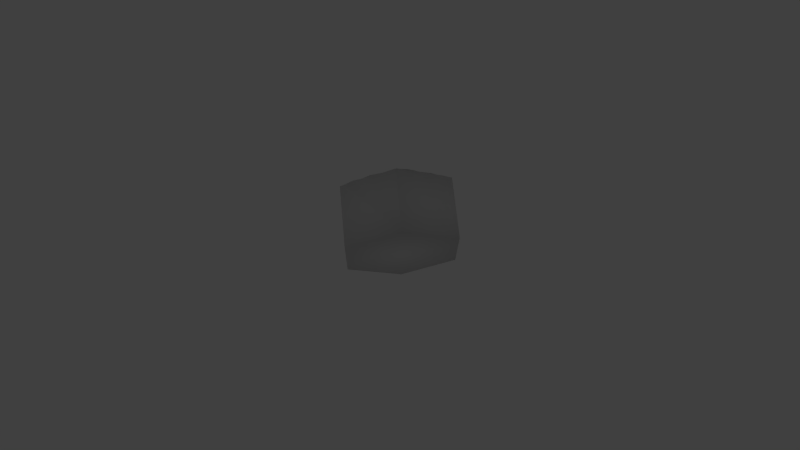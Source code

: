 # Source: hill1_hexagon.blend  (saved by Blender 2.70.0; exported with 4.5.12 LTS)
import bpy
from mathutils import Matrix  # noqa: F401  (used for matrix-valued properties, if any)

bpy.ops.wm.read_factory_settings(use_empty=True)
scene = bpy.context.scene
scene.name = 'Scene'

# ---- collections
col_collection_1 = bpy.data.collections.new('Collection 1'); scene.collection.children.link(col_collection_1)

# ---- materials (node trees are filled in below, after node groups)
mat_material = bpy.data.materials.new('Material')
mat_material.alpha_threshold = 0.0
mat_material.use_transparent_shadow = False
mat_material.roughness = 0.5
mat_material.specular_intensity = 0.2083
mat_material.line_color = (0.0, 0.0, 0.0, 1.0)

# ---- material node trees

# ---- world
world_world = bpy.data.worlds.new('World'); scene.world = world_world
world_world.color = (0.05088, 0.05088, 0.05088)
world_world.use_sun_shadow = False
world_world.sun_shadow_jitter_overblur = 0.0
world_world.cycles.sampling_method = 'MANUAL'
world_world.cycles.sample_map_resolution = 256

# ---- cameras
cam_camera = bpy.data.cameras.new('Camera')
cam_camera.clip_end = 100.0
cam_camera.lens = 35.0
cam_camera.sensor_width = 32.0
cam_camera.sensor_height = 18.0
cam_camera.ortho_scale = 7.314
cam_camera.dof.focus_distance = 0.0
cam_camera.dof.aperture_fstop = 128.0

# ---- lights
light_lamp = bpy.data.lights.new('Lamp', 'POINT')
light_lamp.transmission_factor = 0.0
light_lamp.cutoff_distance = 30.0
light_lamp.energy = 100.0
light_lamp.shadow_buffer_clip_start = 1.001
light_lamp.shadow_soft_size = 0.1
light_lamp.shadow_maximum_resolution = 0.006
light_lamp.use_absolute_resolution = True
light_lamp.cycles.use_multiple_importance_sampling = False

# ---- meshes
me_circle = bpy.data.meshes.new('Circle')
me_circle.from_pydata([(0.0, 1.0, 0.0), (-0.866, 0.5, 0.0), (-0.866, -0.5, 0.0), (8.742e-08, -1.0, 0.0), (0.868, -0.5011, -0.001751), (0.866, 0.5, 0.0), (-2.392e-05, 1.0, 1.0), (-0.866, 0.5, 1.0), (-0.8683, -0.5011, 1.008), (-3.632e-05, -1.0, 1.003), (0.8663, -0.5001, 1.003), (0.8671, 0.5004, 1.01), (-0.4337, 0.7509, 1.009), (-0.8669, -0.0001338, 1.007), (-0.4339, -0.7517, 1.017), (0.4351, -0.7539, 1.018), (0.8702, 0.0002238, 1.033), (0.4357, 0.7538, 1.022), (0.0004803, -0.005243, 1.351), (0.4435, -0.000362, 1.215), (-0.4385, -0.003028, 1.144), (-0.2188, 0.8789, 1.015), (-0.8666, 0.2501, 1.003), (-0.6506, -0.6265, 1.015), (0.2166, -0.8759, 1.009), (0.8683, -0.2501, 1.018), (0.6531, 0.6295, 1.029), (-0.00115, -0.5096, 1.173), (-0.65, 0.6256, 1.006), (-0.8664, -0.2501, 1.005), (-0.2184, -0.8788, 1.018), (0.6522, -0.6292, 1.021), (0.8697, 0.2503, 1.03), (0.2166, 0.8752, 1.003), (0.0005643, 0.5031, 1.124), (0.6551, 0.0004565, 1.086), (0.2256, -0.00245, 1.334), (0.4395, 0.3774, 1.129), (0.4368, -0.3786, 1.105), (-0.2233, -0.0058, 1.299), (-0.6521, -0.0009447, 1.063), (-0.4355, 0.3764, 1.087), (-0.4368, -0.3799, 1.137), (0.6522, -0.3133, 1.046), (-0.2208, -0.4462, 1.181), (0.6549, 0.3137, 1.099), (0.2211, 0.4405, 1.13), (0.2187, -0.4455, 1.167), (-0.2183, 0.4399, 1.096), (-0.6508, 0.3131, 1.031), (-0.6525, -0.3141, 1.076), (-0.1091, 0.9389, 1.006), (-0.8661, 0.3751, 1.001), (-0.7582, -0.5628, 1.004), (0.1082, -0.938, 1.006), (0.8703, -0.3758, 1.018), (0.7592, 0.5636, 1.016), (-0.0002601, -0.753, 1.06), (-0.7581, 0.5629, 1.004), (-0.8668, -0.3754, 1.004), (-0.109, -0.9402, 1.013), (0.7588, -0.5629, 1.01), (0.8703, 0.3758, 1.028), (0.1082, 0.9375, 1.001), (-0.0002216, 0.7509, 1.027), (0.7635, 0.0003691, 1.06), (0.114, -0.003632, 1.36), (0.4364, 0.5648, 1.077), (0.4405, -0.1906, 1.195), (-0.1121, -0.006004, 1.339), (-0.7603, -0.0004798, 1.024), (-0.4355, 0.566, 1.04), (-0.4386, -0.1925, 1.148), (-0.3253, 0.8132, 1.008), (-0.8669, 0.125, 1.005), (-0.5426, -0.6897, 1.021), (0.3257, -0.8148, 1.016), (0.8675, -0.1249, 1.02), (0.5427, 0.6886, 1.017), (-0.001932, -0.2623, 1.338), (-0.5429, 0.6899, 1.015), (-0.8662, -0.1251, 1.004), (-0.3252, -0.8136, 1.013), (0.5419, -0.6885, 1.013), (0.8689, 0.1253, 1.029), (0.3273, 0.8165, 1.017), (0.00193, 0.2523, 1.253), (0.5495, 0.0002665, 1.146), (0.3359, -0.001314, 1.286), (0.4439, 0.1899, 1.218), (0.4343, -0.5648, 1.051), (-0.3319, -0.00442, 1.223), (-0.5454, -0.001834, 1.094), (-0.4368, 0.1872, 1.094), (-0.4358, -0.5669, 1.084), (0.7609, -0.2815, 1.031), (0.5448, -0.3456, 1.071), (0.654, -0.1566, 1.077), (0.6513, -0.4697, 1.038), (-0.1116, -0.4788, 1.204), (-0.3292, -0.4131, 1.146), (-0.2244, -0.23, 1.292), (-0.2187, -0.6613, 1.076), (0.7645, 0.2819, 1.071), (0.5471, 0.3455, 1.101), (0.6525, 0.4698, 1.052), (0.6561, 0.1572, 1.112), (0.3309, 0.409, 1.138), (0.1109, 0.4718, 1.131), (0.2183, 0.6583, 1.047), (0.2255, 0.2214, 1.26), (0.3281, -0.4121, 1.14), (0.1089, -0.4781, 1.175), (0.2224, -0.2278, 1.275), (0.2177, -0.6611, 1.059), (-0.1089, 0.4718, 1.123), (-0.3271, 0.408, 1.084), (-0.2179, 0.6586, 1.04), (-0.2204, 0.2197, 1.205), (-0.543, 0.3446, 1.06), (-0.7595, 0.2816, 1.019), (-0.6518, 0.4721, 1.04), (-0.6515, 0.1561, 1.057), (-0.5441, -0.3465, 1.078), (-0.7608, -0.2818, 1.036), (-0.6525, -0.1577, 1.055), (-0.6506, -0.4697, 1.032), (0.7593, -0.4224, 1.018), (-0.1091, -0.7067, 1.059), (0.7636, 0.1411, 1.069), (0.3366, 0.2059, 1.259), (0.3258, -0.6126, 1.062), (-0.1101, 0.2363, 1.24), (-0.544, 0.1716, 1.06), (-0.544, -0.5194, 1.058), (0.7621, -0.1407, 1.05), (0.5475, -0.1732, 1.125), (0.5427, -0.5171, 1.061), (-0.1144, -0.2471, 1.328), (-0.3318, -0.2109, 1.217), (-0.3275, -0.6143, 1.073), (0.7621, 0.4235, 1.043), (0.5452, 0.5184, 1.065), (0.5494, 0.1735, 1.15), (0.3275, 0.6117, 1.055), (0.1094, 0.7053, 1.04), (0.1142, 0.2371, 1.276), (0.3321, -0.2087, 1.223), (0.1113, -0.2461, 1.322), (0.1083, -0.7066, 1.048), (-0.1089, 0.7045, 1.032), (-0.3262, 0.6115, 1.046), (-0.3292, 0.2033, 1.15), (-0.5428, 0.5177, 1.035), (-0.7596, 0.4232, 1.016), (-0.7618, 0.1407, 1.03), (-0.5455, -0.1748, 1.103), (-0.7596, -0.1412, 1.023), (-0.7594, -0.4227, 1.015), (-0.0542, 0.9688, 1.001), (-0.8661, 0.4375, 1.001), (-0.8139, -0.5322, 1.008), (0.05409, -0.9691, 1.004), (0.868, -0.438, 1.009), (0.813, 0.5316, 1.012), (-0.0003595, -0.8772, 1.017), (-0.812, 0.5313, 1.001), (-0.8683, -0.4386, 1.009), (-0.05435, -0.9698, 1.006), (0.8125, -0.5314, 1.006), (0.8683, 0.4384, 1.018), (0.05408, 0.9688, 1.001), (-0.0002357, 0.8753, 1.007), (0.8181, 0.0002997, 1.049), (0.05735, -0.004427, 1.359), (0.4354, 0.6586, 1.036), (0.4425, -0.09567, 1.216), (-0.05601, -0.005769, 1.345), (-0.814, -0.0003118, 1.016), (-0.4356, 0.6601, 1.028), (-0.4391, -0.09813, 1.164), (-0.3794, 0.7818, 1.008), (-0.8665, 0.06243, 1.004), (-0.4881, -0.7205, 1.017), (0.3797, -0.7832, 1.014), (0.8685, -0.06233, 1.026), (0.489, 0.7208, 1.018), (-0.001384, -0.1349, 1.361), (-0.4887, 0.721, 1.014), (-0.8665, -0.06263, 1.005), (-0.3793, -0.7823, 1.014), (0.4893, -0.7226, 1.019), (0.87, 0.06276, 1.033), (0.3826, 0.787, 1.024), (0.002097, 0.1246, 1.325), (0.4966, 7.16e-06, 1.183), (0.39, -0.0008076, 1.253), (0.444, 0.09497, 1.216), (0.4344, -0.6588, 1.025), (-0.3852, -0.003695, 1.176), (-0.492, -0.002423, 1.127), (-0.4377, 0.09226, 1.128), (-0.4355, -0.6604, 1.044), (0.8163, -0.2658, 1.031), (0.4909, -0.362, 1.087), (0.6546, -0.07808, 1.091), (0.6514, -0.3915, 1.047), (-0.05639, -0.4944, 1.192), (-0.3831, -0.3965, 1.146), (-0.2256, -0.1191, 1.315), (-0.2196, -0.5536, 1.138), (0.8186, 0.2661, 1.053), (0.4933, 0.3614, 1.11), (0.6533, 0.5508, 1.037), (0.6559, 0.2353, 1.12), (0.3853, 0.3932, 1.136), (0.05569, 0.4875, 1.131), (0.2179, 0.7678, 1.024), (0.2233, 0.3314, 1.192), (0.3826, -0.3954, 1.127), (0.05381, -0.494, 1.174), (0.224, -0.1153, 1.306), (0.2174, -0.5526, 1.095), (-0.05425, 0.4876, 1.125), (-0.3814, 0.3922, 1.084), (-0.2184, 0.7689, 1.027), (-0.2195, 0.3306, 1.152), (-0.4893, 0.3606, 1.081), (-0.8136, 0.2658, 1.011), (-0.6511, 0.5493, 1.021), (-0.651, 0.2345, 1.038), (-0.4904, -0.3631, 1.108), (-0.8137, -0.2659, 1.017), (-0.6521, -0.07935, 1.057), (-0.6514, -0.392, 1.055), (-0.1644, 0.9096, 1.011), (-0.8661, 0.3125, 1.001), (-0.7039, -0.594, 1.005), (0.1624, -0.9069, 1.008), (0.8705, -0.3131, 1.02), (0.7064, 0.597, 1.024), (-0.0005388, -0.6312, 1.109), (-0.7042, 0.5946, 1.007), (-0.8663, -0.3126, 1.003), (-0.1643, -0.9108, 1.019), (0.7054, -0.5959, 1.014), (0.8706, 0.3129, 1.031), (0.1623, 0.9063, 1.001), (0.0002498, 0.6268, 1.058), (0.7082, 0.0004338, 1.069), (0.17, -0.003004, 1.348), (0.4377, 0.471, 1.119), (0.4386, -0.2849, 1.146), (-0.1679, -0.006033, 1.32), (-0.7064, -0.0006918, 1.044), (-0.4348, 0.4703, 1.051), (-0.438, -0.2865, 1.142), (-0.2721, 0.846, 1.012), (-0.8674, 0.1876, 1.008), (-0.5971, -0.6589, 1.024), (0.2713, -0.8457, 1.014), (0.8685, -0.1875, 1.021), (0.598, 0.6592, 1.024), (-0.001835, -0.3887, 1.274), (-0.5961, 0.6572, 1.008), (-0.8663, -0.1876, 1.004), (-0.2721, -0.8467, 1.017), (0.5968, -0.6584, 1.018), (0.869, 0.1878, 1.028), (0.2719, 0.8459, 1.01), (0.001223, 0.3785, 1.195), (0.6023, 0.0004121, 1.11), (0.281, -0.001884, 1.313), (0.4417, 0.2838, 1.181), (0.4353, -0.4718, 1.072), (-0.2778, -0.005287, 1.263), (-0.5986, -0.001316, 1.072), (-0.4361, 0.282, 1.085), (-0.4361, -0.4732, 1.108), (0.7061, -0.2973, 1.037), (0.5985, -0.3294, 1.059), (0.6532, -0.235, 1.062), (0.6522, -0.5502, 1.03), (-0.1665, -0.4627, 1.204), (-0.275, -0.4296, 1.155), (-0.2223, -0.3382, 1.228), (-0.2184, -0.7698, 1.037), (0.7096, 0.2977, 1.088), (0.6008, 0.3296, 1.1), (0.6538, 0.392, 1.074), (0.6558, 0.07891, 1.094), (0.2761, 0.4248, 1.133), (0.1661, 0.4561, 1.13), (0.2192, 0.549, 1.09), (0.2265, 0.1101, 1.319), (0.2734, -0.4288, 1.148), (0.1638, -0.4619, 1.174), (0.2206, -0.3378, 1.233), (0.2195, -0.7723, 1.045), (-0.1636, 0.4559, 1.113), (-0.2728, 0.4239, 1.092), (-0.2176, 0.5489, 1.057), (-0.2214, 0.1072, 1.244), (-0.5968, 0.3288, 1.044), (-0.7049, 0.2974, 1.023), (-0.6517, 0.3928, 1.041), (-0.6515, 0.07756, 1.046), (-0.5982, -0.3303, 1.074), (-0.7072, -0.2979, 1.067), (-0.6531, -0.2359, 1.074), (-0.6505, -0.5482, 1.018), (0.815, -0.3991, 1.016), (0.7055, -0.4461, 1.031), (0.7596, -0.3519, 1.021), (0.7592, -0.4927, 1.016), (-0.05465, -0.73, 1.066), (-0.1638, -0.6839, 1.061), (-0.1102, -0.593, 1.135), (-0.1097, -0.8252, 1.033), (0.8168, 0.1332, 1.049), (0.71, 0.1491, 1.094), (0.764, 0.2114, 1.072), (0.7636, 0.07078, 1.062), (0.3911, 0.1981, 1.252), (0.2812, 0.2136, 1.256), (0.3334, 0.3077, 1.19), (0.337, 0.1027, 1.287), (0.3801, -0.5887, 1.057), (0.2718, -0.637, 1.057), (0.3266, -0.5125, 1.094), (0.3266, -0.7151, 1.034), (-0.05416, 0.2443, 1.246), (-0.1655, 0.2281, 1.228), (-0.1096, 0.3549, 1.181), (-0.1105, 0.1155, 1.285), (-0.4904, 0.1794, 1.076), (-0.5976, 0.1638, 1.057), (-0.5435, 0.2581, 1.054), (-0.5445, 0.08494, 1.069), (-0.4898, -0.5429, 1.073), (-0.597, -0.4941, 1.037), (-0.5435, -0.4322, 1.061), (-0.5444, -0.6063, 1.051), (0.8152, -0.1328, 1.034), (0.7079, -0.1486, 1.063), (0.7621, -0.07011, 1.055), (0.7635, -0.2111, 1.048), (0.6007, -0.1648, 1.1), (0.4941, -0.1818, 1.162), (0.5487, -0.08652, 1.138), (0.5461, -0.2595, 1.094), (0.5967, -0.493, 1.04), (0.4885, -0.5407, 1.067), (0.5435, -0.4313, 1.054), (0.5427, -0.6035, 1.041), (-0.05826, -0.2547, 1.337), (-0.1699, -0.2391, 1.32), (-0.1144, -0.128, 1.361), (-0.1129, -0.3635, 1.261), (-0.2783, -0.2204, 1.255), (-0.3853, -0.2017, 1.181), (-0.3327, -0.1083, 1.24), (-0.3306, -0.3123, 1.178), (-0.273, -0.6377, 1.073), (-0.3819, -0.591, 1.08), (-0.3283, -0.5137, 1.124), (-0.3267, -0.7147, 1.041), (0.8168, 0.3998, 1.037), (0.7072, 0.4466, 1.049), (0.7603, 0.4932, 1.025), (0.7641, 0.353, 1.058), (0.599, 0.4944, 1.054), (0.4909, 0.5417, 1.082), (0.5448, 0.6052, 1.043), (0.5458, 0.4314, 1.082), (0.6025, 0.1653, 1.125), (0.4966, 0.1816, 1.187), (0.5484, 0.2596, 1.125), (0.5497, 0.08699, 1.144), (0.382, 0.5883, 1.061), (0.2726, 0.6346, 1.05), (0.3272, 0.7141, 1.03), (0.3288, 0.5101, 1.094), (0.1641, 0.6823, 1.048), (0.05432, 0.7277, 1.03), (0.1084, 0.821, 1.011), (0.1097, 0.5881, 1.085), (0.17, 0.2293, 1.271), (0.05814, 0.2447, 1.267), (0.1124, 0.3549, 1.19), (0.1152, 0.1178, 1.337), (0.3865, -0.1996, 1.202), (0.2774, -0.2181, 1.253), (0.3347, -0.1053, 1.267), (0.33, -0.3111, 1.201), (0.1671, -0.2375, 1.303), (0.05476, -0.2543, 1.329), (0.112, -0.1252, 1.352), (0.1098, -0.3635, 1.253), (0.163, -0.6839, 1.06), (0.05397, -0.7298, 1.055), (0.1083, -0.5922, 1.105), (0.1083, -0.8219, 1.019), (-0.05449, 0.7276, 1.029), (-0.1634, 0.6816, 1.035), (-0.1093, 0.822, 1.015), (-0.1087, 0.588, 1.056), (-0.2721, 0.6352, 1.045), (-0.3807, 0.5884, 1.043), (-0.3261, 0.7131, 1.021), (-0.3264, 0.5097, 1.06), (-0.275, 0.2114, 1.181), (-0.3831, 0.1952, 1.117), (-0.3282, 0.3061, 1.118), (-0.3305, 0.09966, 1.189), (-0.4894, 0.5422, 1.037), (-0.5973, 0.4951, 1.041), (-0.5435, 0.6049, 1.024), (-0.5427, 0.4311, 1.058), (-0.7063, 0.4482, 1.033), (-0.8128, 0.399, 1.007), (-0.7588, 0.4933, 1.01), (-0.7594, 0.3525, 1.014), (-0.7071, 0.1484, 1.048), (-0.8151, 0.1329, 1.019), (-0.7617, 0.2111, 1.031), (-0.7606, 0.07004, 1.024), (-0.492, -0.1836, 1.12), (-0.5988, -0.1661, 1.077), (-0.5458, -0.08849, 1.106), (-0.5449, -0.2608, 1.091), (-0.7062, -0.1493, 1.036), (-0.8126, -0.1331, 1.01), (-0.7599, -0.07088, 1.024), (-0.761, -0.2115, 1.034), (-0.7047, -0.446, 1.025), (-0.8137, -0.3993, 1.01), (-0.7594, -0.3521, 1.025), (-0.7596, -0.4931, 1.011), (0.813, -0.4652, 1.01), (-0.05492, -0.8514, 1.028), (0.8172, 0.06676, 1.047), (0.3909, 0.09891, 1.254), (0.3797, -0.6856, 1.027), (-0.0544, 0.12, 1.308), (-0.4911, 0.08863, 1.104), (-0.4899, -0.6333, 1.047), (0.8176, -0.1993, 1.041), (0.5996, -0.2472, 1.078), (0.5979, -0.5778, 1.043), (-0.05744, -0.3762, 1.27), (-0.2766, -0.3253, 1.204), (-0.2723, -0.7418, 1.041), (0.8188, 0.3329, 1.049), (0.5997, 0.4115, 1.084), (0.6025, 0.08297, 1.112), (0.3834, 0.4906, 1.111), (0.1645, 0.5686, 1.083), (0.171, 0.114, 1.334), (0.3844, -0.2979, 1.168), (0.1655, -0.351, 1.249), (0.163, -0.7956, 1.027), (-0.05424, 0.6075, 1.056), (-0.2721, 0.5293, 1.06), (-0.2761, 0.1033, 1.221), (-0.4887, 0.4506, 1.061), (-0.7058, 0.3727, 1.027), (-0.7058, 0.07384, 1.037), (-0.4914, -0.2736, 1.111), (-0.7076, -0.2236, 1.054), (-0.7041, -0.5199, 1.009), (0.8166, -0.3327, 1.024), (0.7053, -0.3716, 1.034), (0.7056, -0.5209, 1.021), (-0.05521, -0.6122, 1.119), (-0.165, -0.5734, 1.14), (-0.1642, -0.7975, 1.033), (0.8174, 0.1996, 1.049), (0.71, 0.2233, 1.097), (0.7093, 0.07485, 1.079), (0.3879, 0.2959, 1.196), (0.2785, 0.3196, 1.187), (0.282, 0.1064, 1.299), (0.3811, -0.4922, 1.086), (0.272, -0.5326, 1.094), (0.2738, -0.7452, 1.043), (-0.05416, 0.3668, 1.199), (-0.1648, 0.3428, 1.161), (-0.1662, 0.1113, 1.263), (-0.4898, 0.27, 1.067), (-0.5972, 0.2462, 1.044), (-0.5979, 0.08126, 1.05), (-0.4899, -0.4528, 1.087), (-0.5974, -0.412, 1.058), (-0.5981, -0.5782, 1.042), (0.8165, -0.0662, 1.041), (0.7076, -0.07406, 1.071), (0.7079, -0.2231, 1.052), (0.6016, -0.08222, 1.11), (0.4956, -0.09101, 1.182), (0.4924, -0.2721, 1.115), (0.5975, -0.4114, 1.047), (0.4895, -0.4514, 1.068), (0.4882, -0.6305, 1.028), (-0.05818, -0.1318, 1.364), (-0.1703, -0.1238, 1.347), (-0.1678, -0.3509, 1.252), (-0.2791, -0.1137, 1.272), (-0.386, -0.1031, 1.199), (-0.3843, -0.2993, 1.155), (-0.2741, -0.5337, 1.127), (-0.3824, -0.4936, 1.125), (-0.3812, -0.6878, 1.043), (0.8147, 0.466, 1.024), (0.7058, 0.5209, 1.026), (0.7081, 0.3725, 1.061), (0.5996, 0.5788, 1.043), (0.4893, 0.6303, 1.037), (0.492, 0.4514, 1.103), (0.6019, 0.2475, 1.123), (0.4951, 0.2717, 1.147), (0.4969, 0.09099, 1.182), (0.3818, 0.6872, 1.037), (0.2725, 0.7408, 1.026), (0.274, 0.5295, 1.089), (0.1633, 0.7947, 1.019), (0.05393, 0.848, 1.009), (0.05494, 0.6076, 1.084), (0.1679, 0.3431, 1.194), (0.05677, 0.3667, 1.186), (0.05878, 0.1213, 1.335), (0.3891, -0.1005, 1.248), (0.2795, -0.1103, 1.285), (0.2754, -0.3243, 1.219), (0.1681, -0.1204, 1.324), (0.05548, -0.13, 1.361), (0.05401, -0.3761, 1.267), (0.1628, -0.5724, 1.094), (0.05388, -0.6119, 1.113), (0.05413, -0.849, 1.017), (-0.05451, 0.8481, 1.012), (-0.1643, 0.7962, 1.023), (-0.1631, 0.5685, 1.056), (-0.2726, 0.7416, 1.027), (-0.3803, 0.6856, 1.02), (-0.3807, 0.4901, 1.049), (-0.274, 0.3184, 1.139), (-0.3822, 0.294, 1.099), (-0.3842, 0.09589, 1.149), (-0.4902, 0.6336, 1.032), (-0.5968, 0.5763, 1.018), (-0.5969, 0.412, 1.049), (-0.7053, 0.522, 1.02), (-0.8123, 0.4651, 1.003), (-0.8125, 0.3323, 1.005), (-0.7067, 0.2228, 1.039), (-0.8154, 0.1994, 1.021), (-0.8139, 0.06623, 1.015), (-0.4925, -0.09329, 1.139), (-0.5989, -0.0838, 1.073), (-0.5987, -0.2483, 1.088), (-0.7057, -0.07505, 1.038), (-0.8135, -0.06675, 1.014), (-0.8135, -0.1995, 1.016), (-0.7054, -0.372, 1.043), (-0.8129, -0.3323, 1.011), (-0.8144, -0.466, 1.011)], [], [(5, 0, 6, 171, 63, 247, 33, 269, 85, 193, 17, 186, 78, 262, 26, 240, 56, 164, 11), (4, 5, 11, 170, 62, 246, 32, 268, 84, 192, 16, 185, 77, 261, 25, 239, 55, 163, 10), (3, 4, 10, 169, 61, 245, 31, 267, 83, 191, 15, 184, 76, 260, 24, 238, 54, 162, 9), (2, 3, 9, 168, 60, 244, 30, 266, 82, 190, 14, 183, 75, 259, 23, 237, 53, 161, 8), (1, 2, 8, 167, 59, 243, 29, 265, 81, 189, 13, 182, 74, 258, 22, 236, 52, 160, 7), (0, 1, 7, 166, 58, 242, 28, 264, 80, 188, 12, 181, 73, 257, 21, 235, 51, 159, 6), (1, 0, 5), (2, 1, 5), (2, 5, 4), (2, 4, 3), (439, 169, 10, 163), (440, 168, 9, 165), (441, 173, 16, 192), (442, 196, 19, 197), (443, 184, 15, 198), (444, 177, 18, 194), (445, 200, 20, 201), (446, 183, 14, 202), (447, 203, 25, 261), (448, 280, 43, 281), (449, 267, 31, 282), (450, 207, 27, 263), (451, 284, 44, 285), (452, 266, 30, 286), (453, 211, 32, 246), (454, 288, 45, 289), (455, 271, 35, 290), (456, 215, 37, 251), (457, 292, 46, 293), (458, 250, 36, 294), (459, 219, 38, 252), (460, 296, 47, 297), (461, 238, 24, 298), (462, 223, 34, 248), (463, 300, 48, 301), (464, 275, 39, 302), (465, 227, 41, 255), (466, 304, 49, 305), (467, 254, 40, 306), (468, 231, 42, 256), (469, 308, 50, 309), (470, 237, 23, 310), (471, 311, 55, 239), (472, 312, 127, 313), (473, 245, 61, 314), (474, 315, 57, 241), (475, 316, 128, 317), (476, 244, 60, 318), (477, 319, 84, 268), (478, 320, 129, 321), (479, 249, 65, 322), (480, 323, 89, 273), (481, 324, 130, 325), (482, 272, 88, 326), (483, 327, 90, 274), (484, 328, 131, 329), (485, 260, 76, 330), (486, 331, 86, 270), (487, 332, 132, 333), (488, 253, 69, 334), (489, 335, 93, 277), (490, 336, 133, 337), (491, 276, 92, 338), (492, 339, 94, 278), (493, 340, 134, 341), (494, 259, 75, 342), (495, 343, 77, 185), (496, 344, 135, 345), (497, 279, 95, 346), (498, 347, 97, 205), (499, 348, 136, 349), (500, 204, 96, 350), (501, 351, 98, 206), (502, 352, 137, 353), (503, 191, 83, 354), (504, 355, 79, 187), (505, 356, 138, 357), (506, 283, 99, 358), (507, 359, 101, 209), (508, 360, 139, 361), (509, 208, 100, 362), (510, 363, 102, 210), (511, 364, 140, 365), (512, 190, 82, 366), (513, 367, 62, 170), (514, 368, 141, 369), (515, 287, 103, 370), (516, 371, 105, 213), (517, 372, 142, 373), (518, 212, 104, 374), (519, 375, 106, 214), (520, 376, 143, 377), (521, 195, 87, 378), (522, 379, 67, 175), (523, 380, 144, 381), (524, 291, 107, 382), (525, 383, 109, 217), (526, 384, 145, 385), (527, 216, 108, 386), (528, 387, 110, 218), (529, 388, 146, 389), (530, 174, 66, 390), (531, 391, 68, 176), (532, 392, 147, 393), (533, 295, 111, 394), (534, 395, 113, 221), (535, 396, 148, 397), (536, 220, 112, 398), (537, 399, 114, 222), (538, 400, 149, 401), (539, 162, 54, 402), (540, 403, 64, 172), (541, 404, 150, 405), (542, 299, 115, 406), (543, 407, 117, 225), (544, 408, 151, 409), (545, 224, 116, 410), (546, 411, 118, 226), (547, 412, 152, 413), (548, 199, 91, 414), (549, 415, 71, 179), (550, 416, 153, 417), (551, 303, 119, 418), (552, 419, 121, 229), (553, 420, 154, 421), (554, 228, 120, 422), (555, 423, 122, 230), (556, 424, 155, 425), (557, 178, 70, 426), (558, 427, 72, 180), (559, 428, 156, 429), (560, 307, 123, 430), (561, 431, 125, 233), (562, 432, 157, 433), (563, 232, 124, 434), (564, 435, 126, 234), (565, 436, 158, 437), (566, 161, 53, 438), (311, 439, 163, 55), (127, 314, 439, 311), (314, 61, 169, 439), (315, 440, 165, 57), (128, 318, 440, 315), (318, 60, 168, 440), (319, 441, 192, 84), (129, 322, 441, 319), (322, 65, 173, 441), (323, 442, 197, 89), (130, 326, 442, 323), (326, 88, 196, 442), (327, 443, 198, 90), (131, 330, 443, 327), (330, 76, 184, 443), (331, 444, 194, 86), (132, 334, 444, 331), (334, 69, 177, 444), (335, 445, 201, 93), (133, 338, 445, 335), (338, 92, 200, 445), (339, 446, 202, 94), (134, 342, 446, 339), (342, 75, 183, 446), (343, 447, 261, 77), (135, 346, 447, 343), (346, 95, 203, 447), (347, 448, 281, 97), (136, 350, 448, 347), (350, 96, 280, 448), (351, 449, 282, 98), (137, 354, 449, 351), (354, 83, 267, 449), (355, 450, 263, 79), (138, 358, 450, 355), (358, 99, 207, 450), (359, 451, 285, 101), (139, 362, 451, 359), (362, 100, 284, 451), (363, 452, 286, 102), (140, 366, 452, 363), (366, 82, 266, 452), (367, 453, 246, 62), (141, 370, 453, 367), (370, 103, 211, 453), (371, 454, 289, 105), (142, 374, 454, 371), (374, 104, 288, 454), (375, 455, 290, 106), (143, 378, 455, 375), (378, 87, 271, 455), (379, 456, 251, 67), (144, 382, 456, 379), (382, 107, 215, 456), (383, 457, 293, 109), (145, 386, 457, 383), (386, 108, 292, 457), (387, 458, 294, 110), (146, 390, 458, 387), (390, 66, 250, 458), (391, 459, 252, 68), (147, 394, 459, 391), (394, 111, 219, 459), (395, 460, 297, 113), (148, 398, 460, 395), (398, 112, 296, 460), (399, 461, 298, 114), (149, 402, 461, 399), (402, 54, 238, 461), (403, 462, 248, 64), (150, 406, 462, 403), (406, 115, 223, 462), (407, 463, 301, 117), (151, 410, 463, 407), (410, 116, 300, 463), (411, 464, 302, 118), (152, 414, 464, 411), (414, 91, 275, 464), (415, 465, 255, 71), (153, 418, 465, 415), (418, 119, 227, 465), (419, 466, 305, 121), (154, 422, 466, 419), (422, 120, 304, 466), (423, 467, 306, 122), (155, 426, 467, 423), (426, 70, 254, 467), (427, 468, 256, 72), (156, 430, 468, 427), (430, 123, 231, 468), (431, 469, 309, 125), (157, 434, 469, 431), (434, 124, 308, 469), (435, 470, 310, 126), (158, 438, 470, 435), (438, 53, 237, 470), (203, 471, 239, 25), (95, 313, 471, 203), (313, 127, 311, 471), (279, 472, 313, 95), (43, 206, 472, 279), (206, 98, 312, 472), (312, 473, 314, 127), (98, 282, 473, 312), (282, 31, 245, 473), (207, 474, 241, 27), (99, 317, 474, 207), (317, 128, 315, 474), (283, 475, 317, 99), (44, 210, 475, 283), (210, 102, 316, 475), (316, 476, 318, 128), (102, 286, 476, 316), (286, 30, 244, 476), (211, 477, 268, 32), (103, 321, 477, 211), (321, 129, 319, 477), (287, 478, 321, 103), (45, 214, 478, 287), (214, 106, 320, 478), (320, 479, 322, 129), (106, 290, 479, 320), (290, 35, 249, 479), (215, 480, 273, 37), (107, 325, 480, 215), (325, 130, 323, 480), (291, 481, 325, 107), (46, 218, 481, 291), (218, 110, 324, 481), (324, 482, 326, 130), (110, 294, 482, 324), (294, 36, 272, 482), (219, 483, 274, 38), (111, 329, 483, 219), (329, 131, 327, 483), (295, 484, 329, 111), (47, 222, 484, 295), (222, 114, 328, 484), (328, 485, 330, 131), (114, 298, 485, 328), (298, 24, 260, 485), (223, 486, 270, 34), (115, 333, 486, 223), (333, 132, 331, 486), (299, 487, 333, 115), (48, 226, 487, 299), (226, 118, 332, 487), (332, 488, 334, 132), (118, 302, 488, 332), (302, 39, 253, 488), (227, 489, 277, 41), (119, 337, 489, 227), (337, 133, 335, 489), (303, 490, 337, 119), (49, 230, 490, 303), (230, 122, 336, 490), (336, 491, 338, 133), (122, 306, 491, 336), (306, 40, 276, 491), (231, 492, 278, 42), (123, 341, 492, 231), (341, 134, 339, 492), (307, 493, 341, 123), (50, 234, 493, 307), (234, 126, 340, 493), (340, 494, 342, 134), (126, 310, 494, 340), (310, 23, 259, 494), (173, 495, 185, 16), (65, 345, 495, 173), (345, 135, 343, 495), (249, 496, 345, 65), (35, 205, 496, 249), (205, 97, 344, 496), (344, 497, 346, 135), (97, 281, 497, 344), (281, 43, 279, 497), (271, 498, 205, 35), (87, 349, 498, 271), (349, 136, 347, 498), (195, 499, 349, 87), (19, 176, 499, 195), (176, 68, 348, 499), (348, 500, 350, 136), (68, 252, 500, 348), (252, 38, 204, 500), (280, 501, 206, 43), (96, 353, 501, 280), (353, 137, 351, 501), (204, 502, 353, 96), (38, 274, 502, 204), (274, 90, 352, 502), (352, 503, 354, 137), (90, 198, 503, 352), (198, 15, 191, 503), (177, 504, 187, 18), (69, 357, 504, 177), (357, 138, 355, 504), (253, 505, 357, 69), (39, 209, 505, 253), (209, 101, 356, 505), (356, 506, 358, 138), (101, 285, 506, 356), (285, 44, 283, 506), (275, 507, 209, 39), (91, 361, 507, 275), (361, 139, 359, 507), (199, 508, 361, 91), (20, 180, 508, 199), (180, 72, 360, 508), (360, 509, 362, 139), (72, 256, 509, 360), (256, 42, 208, 509), (284, 510, 210, 44), (100, 365, 510, 284), (365, 140, 363, 510), (208, 511, 365, 100), (42, 278, 511, 208), (278, 94, 364, 511), (364, 512, 366, 140), (94, 202, 512, 364), (202, 14, 190, 512), (164, 513, 170, 11), (56, 369, 513, 164), (369, 141, 367, 513), (240, 514, 369, 56), (26, 213, 514, 240), (213, 105, 368, 514), (368, 515, 370, 141), (105, 289, 515, 368), (289, 45, 287, 515), (262, 516, 213, 26), (78, 373, 516, 262), (373, 142, 371, 516), (186, 517, 373, 78), (17, 175, 517, 186), (175, 67, 372, 517), (372, 518, 374, 142), (67, 251, 518, 372), (251, 37, 212, 518), (288, 519, 214, 45), (104, 377, 519, 288), (377, 143, 375, 519), (212, 520, 377, 104), (37, 273, 520, 212), (273, 89, 376, 520), (376, 521, 378, 143), (89, 197, 521, 376), (197, 19, 195, 521), (193, 522, 175, 17), (85, 381, 522, 193), (381, 144, 379, 522), (269, 523, 381, 85), (33, 217, 523, 269), (217, 109, 380, 523), (380, 524, 382, 144), (109, 293, 524, 380), (293, 46, 291, 524), (247, 525, 217, 33), (63, 385, 525, 247), (385, 145, 383, 525), (171, 526, 385, 63), (6, 172, 526, 171), (172, 64, 384, 526), (384, 527, 386, 145), (64, 248, 527, 384), (248, 34, 216, 527), (292, 528, 218, 46), (108, 389, 528, 292), (389, 146, 387, 528), (216, 529, 389, 108), (34, 270, 529, 216), (270, 86, 388, 529), (388, 530, 390, 146), (86, 194, 530, 388), (194, 18, 174, 530), (196, 531, 176, 19), (88, 393, 531, 196), (393, 147, 391, 531), (272, 532, 393, 88), (36, 221, 532, 272), (221, 113, 392, 532), (392, 533, 394, 147), (113, 297, 533, 392), (297, 47, 295, 533), (250, 534, 221, 36), (66, 397, 534, 250), (397, 148, 395, 534), (174, 535, 397, 66), (18, 187, 535, 174), (187, 79, 396, 535), (396, 536, 398, 148), (79, 263, 536, 396), (263, 27, 220, 536), (296, 537, 222, 47), (112, 401, 537, 296), (401, 149, 399, 537), (220, 538, 401, 112), (27, 241, 538, 220), (241, 57, 400, 538), (400, 539, 402, 149), (57, 165, 539, 400), (165, 9, 162, 539), (159, 540, 172, 6), (51, 405, 540, 159), (405, 150, 403, 540), (235, 541, 405, 51), (21, 225, 541, 235), (225, 117, 404, 541), (404, 542, 406, 150), (117, 301, 542, 404), (301, 48, 299, 542), (257, 543, 225, 21), (73, 409, 543, 257), (409, 151, 407, 543), (181, 544, 409, 73), (12, 179, 544, 181), (179, 71, 408, 544), (408, 545, 410, 151), (71, 255, 545, 408), (255, 41, 224, 545), (300, 546, 226, 48), (116, 413, 546, 300), (413, 152, 411, 546), (224, 547, 413, 116), (41, 277, 547, 224), (277, 93, 412, 547), (412, 548, 414, 152), (93, 201, 548, 412), (201, 20, 199, 548), (188, 549, 179, 12), (80, 417, 549, 188), (417, 153, 415, 549), (264, 550, 417, 80), (28, 229, 550, 264), (229, 121, 416, 550), (416, 551, 418, 153), (121, 305, 551, 416), (305, 49, 303, 551), (242, 552, 229, 28), (58, 421, 552, 242), (421, 154, 419, 552), (166, 553, 421, 58), (7, 160, 553, 166), (160, 52, 420, 553), (420, 554, 422, 154), (52, 236, 554, 420), (236, 22, 228, 554), (304, 555, 230, 49), (120, 425, 555, 304), (425, 155, 423, 555), (228, 556, 425, 120), (22, 258, 556, 228), (258, 74, 424, 556), (424, 557, 426, 155), (74, 182, 557, 424), (182, 13, 178, 557), (200, 558, 180, 20), (92, 429, 558, 200), (429, 156, 427, 558), (276, 559, 429, 92), (40, 233, 559, 276), (233, 125, 428, 559), (428, 560, 430, 156), (125, 309, 560, 428), (309, 50, 307, 560), (254, 561, 233, 40), (70, 433, 561, 254), (433, 157, 431, 561), (178, 562, 433, 70), (13, 189, 562, 178), (189, 81, 432, 562), (432, 563, 434, 157), (81, 265, 563, 432), (265, 29, 232, 563), (308, 564, 234, 50), (124, 437, 564, 308), (437, 158, 435, 564), (232, 565, 437, 124), (29, 243, 565, 232), (243, 59, 436, 565), (436, 566, 438, 158), (59, 167, 566, 436), (167, 8, 161, 566)])
me_circle.polygons.foreach_set('use_smooth', [True] * 522)
_uv = me_circle.uv_layers.new(name='UVMap')
_uv.uv.foreach_set('vector', [0.8333, 0.0005501, 0.9999, 0.0005209, 0.9999, 0.1671, 0.9869, 0.1696, 0.9869, 0.1694, 0.9868, 0.1692, 0.9562, 0.1727, 0.9562, 0.1726, 0.9561, 0.1725, 0.9561, 0.1725, 0.9561, 0.1724, 0.9561, 0.1723, 0.9561, 0.1722, 0.9498, 0.1725, 0.943, 0.1726, 0.9335, 0.1723, 0.9259, 0.1715, 0.9033, 0.1708, 0.8333, 0.1688, 0.6666, 0.0001057, 0.8333, 0.0005501, 0.8333, 0.1688, 0.8241, 0.1712, 0.8186, 0.1724, 0.8131, 0.1735, 0.7713, 0.1768, 0.7713, 0.1761, 0.7713, 0.1759, 0.7712, 0.1758, 0.7712, 0.1756, 0.7712, 0.1755, 0.7712, 0.1753, 0.7712, 0.175, 0.7712, 0.1746, 0.7581, 0.1738, 0.7102, 0.1725, 0.6938, 0.1703, 0.6667, 0.1674, 0.5, 0.0005747, 0.6666, 0.0001057, 0.6667, 0.1674, 0.6664, 0.1675, 0.666, 0.1676, 0.6657, 0.1677, 0.6656, 0.1677, 0.6654, 0.1678, 0.6652, 0.1678, 0.6652, 0.1678, 0.6651, 0.1678, 0.6651, 0.1678, 0.6646, 0.1679, 0.6634, 0.168, 0.6627, 0.168, 0.6586, 0.1685, 0.6482, 0.1692, 0.6187, 0.1702, 0.5001, 0.1676, 0.3334, 0.0007047, 0.5, 0.0005747, 0.5001, 0.1676, 0.4896, 0.1702, 0.4792, 0.1724, 0.4688, 0.1743, 0.466, 0.1748, 0.4575, 0.1752, 0.449, 0.1752, 0.4371, 0.1762, 0.4253, 0.1765, 0.4135, 0.1763, 0.4017, 0.1768, 0.3899, 0.1771, 0.3782, 0.1752, 0.3664, 0.173, 0.3665, 0.1716, 0.3438, 0.1685, 0.3333, 0.1686, 0.167, 0.0004189, 0.3334, 0.0007047, 0.3333, 0.1686, 0.1667, 0.1699, 0.1666, 0.1697, 0.1666, 0.167, 0.1666, 0.167, 0.1667, 0.167, 0.1667, 0.167, 0.1667, 0.167, 0.1667, 0.167, 0.1667, 0.167, 0.1667, 0.167, 0.1667, 0.167, 0.1667, 0.167, 0.1667, 0.167, 0.1667, 0.167, 0.1667, 0.167, 0.1667, 0.167, 0.0004514, 0.0001297, 0.167, 0.0004189, 0.1667, 0.167, 0.000183, 0.1696, 0.0001579, 0.1695, 0.0001365, 0.1694, 0.0001269, 0.1693, 0.0001209, 0.1693, 0.0001137, 0.1693, 0.0001112, 0.1692, 0.0001119, 0.1692, 0.0001057, 0.169, 0.0001118, 0.169, 0.0001088, 0.169, 0.0001123, 0.1688, 0.0001203, 0.1686, 0.0001347, 0.1685, 0.0001608, 0.1682, 0.0001637, 0.1667, 0.4937, 0.1773, 0.6382, 0.2607, 0.6382, 0.4275, 0.3492, 0.2607, 0.4937, 0.1773, 0.6382, 0.4275, 0.3492, 0.2607, 0.6382, 0.4275, 0.4937, 0.5113, 0.3492, 0.2607, 0.4937, 0.5113, 0.3492, 0.4275, 0.0921, 0.1872, 0.08047, 0.1872, 0.08596, 0.1778, 0.0969, 0.1776, 0.02668, 0.3396, 0.005668, 0.3399, 0.0001057, 0.3305, 0.02172, 0.3301, 0.1854, 0.1882, 0.1738, 0.1879, 0.1739, 0.1784, 0.1849, 0.1786, 0.1889, 0.2686, 0.1734, 0.2684, 0.1734, 0.258, 0.1886, 0.2583, 0.05364, 0.2631, 0.03657, 0.2634, 0.04157, 0.2536, 0.05813, 0.2536, 0.1918, 0.3374, 0.1726, 0.337, 0.1727, 0.3288, 0.1919, 0.3286, 0.1911, 0.4145, 0.1754, 0.4134, 0.1754, 0.404, 0.1914, 0.4047, 0.06606, 0.4147, 0.05, 0.4151, 0.04445, 0.4057, 0.06105, 0.4054, 0.1389, 0.1874, 0.1272, 0.1871, 0.13, 0.1777, 0.141, 0.1779, 0.1304, 0.2257, 0.1159, 0.2252, 0.1186, 0.2157, 0.1324, 0.2161, 0.07296, 0.2255, 0.05829, 0.2253, 0.06362, 0.2156, 0.0775, 0.2156, 0.1167, 0.3381, 0.09433, 0.3384, 0.09038, 0.3292, 0.1153, 0.3295, 0.1221, 0.3746, 0.1034, 0.3761, 0.1019, 0.366, 0.1209, 0.365, 0.04645, 0.3772, 0.02769, 0.3776, 0.02206, 0.3683, 0.04136, 0.368, 0.2318, 0.1893, 0.2201, 0.1892, 0.2177, 0.1794, 0.2286, 0.1797, 0.2448, 0.2279, 0.2305, 0.2281, 0.2275, 0.2189, 0.2416, 0.2184, 0.1873, 0.2268, 0.1734, 0.2266, 0.1734, 0.2168, 0.1868, 0.2173, 0.2579, 0.2657, 0.2409, 0.2658, 0.2382, 0.2564, 0.2541, 0.2567, 0.2728, 0.3026, 0.2523, 0.3025, 0.2497, 0.2933, 0.2692, 0.2933, 0.1898, 0.3041, 0.1729, 0.3044, 0.1731, 0.296, 0.1897, 0.2956, 0.1241, 0.2654, 0.1064, 0.2643, 0.1084, 0.2542, 0.1256, 0.2556, 0.1191, 0.3033, 0.09774, 0.3021, 0.1, 0.2929, 0.1202, 0.2942, 0.03531, 0.3014, 0.01572, 0.3018, 0.02098, 0.2923, 0.03988, 0.2915, 0.2807, 0.3405, 0.2573, 0.3397, 0.2599, 0.3304, 0.2837, 0.3311, 0.2674, 0.3778, 0.2485, 0.3776, 0.2511, 0.3684, 0.2709, 0.3685, 0.1915, 0.3741, 0.1734, 0.372, 0.1728, 0.3622, 0.1917, 0.3647, 0.2536, 0.415, 0.238, 0.4149, 0.2405, 0.4056, 0.2576, 0.4059, 0.2407, 0.4532, 0.2277, 0.4533, 0.2303, 0.4439, 0.2441, 0.4435, 0.189, 0.4534, 0.1761, 0.4531, 0.176, 0.4433, 0.1897, 0.4439, 0.129, 0.414, 0.1139, 0.4135, 0.1117, 0.4032, 0.1273, 0.4035, 0.1374, 0.4527, 0.1248, 0.4517, 0.1221, 0.4424, 0.1353, 0.4427, 0.08527, 0.4531, 0.07236, 0.453, 0.06691, 0.4434, 0.08057, 0.4436, 0.1154, 0.1868, 0.1037, 0.1869, 0.1079, 0.1773, 0.1189, 0.1774, 0.1085, 0.2063, 0.09557, 0.2063, 0.0996, 0.1966, 0.1118, 0.1966, 0.08243, 0.2061, 0.06928, 0.2061, 0.07499, 0.1967, 0.08732, 0.1967, 0.07115, 0.3387, 0.04888, 0.3392, 0.04465, 0.3298, 0.06729, 0.3295, 0.07939, 0.3571, 0.05643, 0.3582, 0.05248, 0.3489, 0.07574, 0.3479, 0.03631, 0.3586, 0.01645, 0.3588, 0.01109, 0.3493, 0.03148, 0.3491, 0.2085, 0.1888, 0.197, 0.1886, 0.1958, 0.1789, 0.2067, 0.179, 0.2121, 0.2093, 0.1994, 0.2087, 0.1981, 0.1985, 0.2103, 0.199, 0.1864, 0.2077, 0.1735, 0.2072, 0.1737, 0.1976, 0.1859, 0.1979, 0.2218, 0.2674, 0.204, 0.2692, 0.2038, 0.2593, 0.2202, 0.2582, 0.2273, 0.2848, 0.2073, 0.2859, 0.2054, 0.2775, 0.2248, 0.2761, 0.1896, 0.2868, 0.1732, 0.2873, 0.1733, 0.2781, 0.1892, 0.2783, 0.08855, 0.2635, 0.07115, 0.2633, 0.07498, 0.2538, 0.09143, 0.2536, 0.08191, 0.2824, 0.06297, 0.2821, 0.06733, 0.2729, 0.08537, 0.273, 0.04421, 0.282, 0.02612, 0.2826, 0.03135, 0.273, 0.04895, 0.2726, 0.234, 0.3388, 0.2131, 0.3384, 0.214, 0.3295, 0.2362, 0.3299, 0.2323, 0.3581, 0.211, 0.3563, 0.212, 0.3473, 0.2332, 0.3484, 0.192, 0.3556, 0.1727, 0.3536, 0.1725, 0.3451, 0.1921, 0.3465, 0.2225, 0.4159, 0.2071, 0.4159, 0.2082, 0.4063, 0.2244, 0.4062, 0.2188, 0.4346, 0.2045, 0.4345, 0.2059, 0.4254, 0.2206, 0.4253, 0.1905, 0.4348, 0.176, 0.4339, 0.1758, 0.424, 0.1911, 0.4253, 0.09821, 0.4141, 0.08245, 0.4142, 0.07863, 0.4045, 0.09526, 0.4041, 0.1047, 0.4337, 0.0902, 0.4341, 0.0862, 0.4241, 0.1012, 0.4245, 0.07572, 0.4335, 0.06139, 0.4338, 0.05571, 0.4244, 0.07108, 0.424, 0.1622, 0.1877, 0.1505, 0.1875, 0.1519, 0.178, 0.1629, 0.1782, 0.1606, 0.2074, 0.1476, 0.2069, 0.149, 0.1972, 0.1614, 0.1975, 0.1345, 0.2065, 0.1213, 0.2062, 0.1242, 0.1967, 0.1367, 0.1968, 0.1593, 0.2268, 0.145, 0.2266, 0.1462, 0.2165, 0.1599, 0.2171, 0.1586, 0.2484, 0.1434, 0.2476, 0.144, 0.2367, 0.1588, 0.2369, 0.1268, 0.2451, 0.1108, 0.2444, 0.1133, 0.2347, 0.1285, 0.2353, 0.1016, 0.2251, 0.08757, 0.2252, 0.09156, 0.2158, 0.1051, 0.2159, 0.09501, 0.2442, 0.07975, 0.2444, 0.08359, 0.2351, 0.09828, 0.2345, 0.06303, 0.2443, 0.04695, 0.2441, 0.0528, 0.2348, 0.06837, 0.2349, 0.1547, 0.337, 0.1371, 0.3373, 0.1359, 0.3293, 0.1542, 0.329, 0.1557, 0.3526, 0.1393, 0.3533, 0.1381, 0.3454, 0.1552, 0.3447, 0.1198, 0.3555, 0.1005, 0.3561, 0.09778, 0.3473, 0.1181, 0.3468, 0.1569, 0.3717, 0.1404, 0.3723, 0.1399, 0.3623, 0.1563, 0.3616, 0.1584, 0.3921, 0.1419, 0.3932, 0.141, 0.3827, 0.1576, 0.3814, 0.1252, 0.3943, 0.109, 0.3941, 0.106, 0.3852, 0.1234, 0.3845, 0.08539, 0.376, 0.06529, 0.3769, 0.06135, 0.3674, 0.08268, 0.3663, 0.09229, 0.3944, 0.07404, 0.3954, 0.06941, 0.3862, 0.08869, 0.3853, 0.0561, 0.3961, 0.03889, 0.3963, 0.03334, 0.3869, 0.05121, 0.3867, 0.2554, 0.1895, 0.2436, 0.1894, 0.2396, 0.1799, 0.2507, 0.1801, 0.265, 0.2084, 0.2516, 0.2087, 0.2477, 0.199, 0.2602, 0.199, 0.2386, 0.2087, 0.225, 0.2092, 0.2226, 0.1992, 0.2351, 0.199, 0.2747, 0.2273, 0.2599, 0.2274, 0.2557, 0.2181, 0.2699, 0.2178, 0.2841, 0.2464, 0.267, 0.247, 0.2637, 0.237, 0.2793, 0.2369, 0.2513, 0.2471, 0.236, 0.2465, 0.2334, 0.2373, 0.2484, 0.2371, 0.2158, 0.2285, 0.2016, 0.2281, 0.2005, 0.2185, 0.2138, 0.2193, 0.2195, 0.2475, 0.2032, 0.2492, 0.2027, 0.2382, 0.2182, 0.2376, 0.1883, 0.248, 0.1734, 0.248, 0.1734, 0.2374, 0.1879, 0.2373, 0.2941, 0.265, 0.2765, 0.2654, 0.2714, 0.2562, 0.2891, 0.2557, 0.3037, 0.2838, 0.285, 0.2839, 0.2809, 0.2746, 0.299, 0.2744, 0.266, 0.284, 0.2469, 0.2842, 0.2437, 0.2751, 0.2624, 0.2749, 0.3132, 0.3026, 0.2931, 0.3026, 0.2891, 0.2932, 0.3084, 0.2932, 0.3227, 0.3215, 0.3016, 0.3215, 0.2974, 0.312, 0.318, 0.3121, 0.279, 0.3214, 0.2571, 0.3211, 0.2547, 0.3118, 0.2758, 0.312, 0.231, 0.3028, 0.2094, 0.3033, 0.2087, 0.2946, 0.2291, 0.2938, 0.2352, 0.3207, 0.212, 0.3206, 0.2103, 0.312, 0.2332, 0.3117, 0.191, 0.3203, 0.1726, 0.3206, 0.1727, 0.3125, 0.1904, 0.3121, 0.1578, 0.2684, 0.1408, 0.2664, 0.1428, 0.2579, 0.1582, 0.2585, 0.1565, 0.2862, 0.1392, 0.2854, 0.1397, 0.2756, 0.1571, 0.2773, 0.1218, 0.2851, 0.1015, 0.2831, 0.104, 0.2739, 0.1232, 0.2759, 0.1555, 0.3038, 0.138, 0.304, 0.1385, 0.2947, 0.156, 0.2951, 0.1549, 0.321, 0.1366, 0.3211, 0.1375, 0.3128, 0.1554, 0.3129, 0.1164, 0.3209, 0.09269, 0.3201, 0.09521, 0.3111, 0.1172, 0.3119, 0.07526, 0.3009, 0.05537, 0.301, 0.05906, 0.2915, 0.07858, 0.2916, 0.07049, 0.3202, 0.04793, 0.3201, 0.05114, 0.3105, 0.07286, 0.3105, 0.0263, 0.3204, 0.005289, 0.321, 0.01048, 0.3114, 0.03077, 0.311, 0.3228, 0.3402, 0.3018, 0.3403, 0.3057, 0.3309, 0.3275, 0.3308, 0.3138, 0.3592, 0.2939, 0.3591, 0.2978, 0.3497, 0.3183, 0.3497, 0.2742, 0.3591, 0.2528, 0.3585, 0.2547, 0.3489, 0.2775, 0.3498, 0.3044, 0.3779, 0.2858, 0.3778, 0.2899, 0.3685, 0.309, 0.3686, 0.2951, 0.3967, 0.2779, 0.3966, 0.2817, 0.3871, 0.2997, 0.3873, 0.261, 0.3967, 0.2433, 0.3964, 0.2461, 0.3871, 0.264, 0.3872, 0.2289, 0.3767, 0.2099, 0.3756, 0.2106, 0.3659, 0.2306, 0.3673, 0.2262, 0.3966, 0.2092, 0.3965, 0.2096, 0.386, 0.2277, 0.3867, 0.1919, 0.3952, 0.175, 0.3938, 0.1741, 0.3824, 0.1915, 0.3842, 0.2858, 0.4155, 0.27, 0.4154, 0.2741, 0.4061, 0.2904, 0.4061, 0.2762, 0.4342, 0.2616, 0.434, 0.2658, 0.4247, 0.281, 0.4249, 0.2472, 0.4339, 0.2329, 0.4344, 0.2354, 0.4247, 0.2503, 0.4244, 0.2666, 0.4529, 0.2537, 0.4528, 0.2577, 0.4434, 0.2713, 0.4435, 0.257, 0.4718, 0.2455, 0.472, 0.2496, 0.4625, 0.2618, 0.4624, 0.234, 0.4721, 0.2224, 0.4722, 0.225, 0.4628, 0.2373, 0.4627, 0.2147, 0.4533, 0.2019, 0.4532, 0.2032, 0.4437, 0.2168, 0.4439, 0.2108, 0.4723, 0.1993, 0.4725, 0.2006, 0.463, 0.2127, 0.4629, 0.1877, 0.4725, 0.1762, 0.4725, 0.1761, 0.4631, 0.1883, 0.4631, 0.16, 0.4126, 0.1444, 0.4139, 0.1431, 0.4037, 0.1592, 0.4027, 0.1618, 0.4339, 0.1475, 0.4337, 0.146, 0.4235, 0.1608, 0.4232, 0.1333, 0.4331, 0.119, 0.4333, 0.1161, 0.4241, 0.131, 0.4239, 0.1632, 0.4533, 0.1505, 0.4534, 0.1491, 0.4437, 0.1625, 0.4435, 0.1646, 0.4724, 0.1531, 0.4723, 0.1518, 0.4629, 0.1639, 0.463, 0.1415, 0.4722, 0.1299, 0.4721, 0.1273, 0.4623, 0.1395, 0.4625, 0.1116, 0.4525, 0.09841, 0.4529, 0.09435, 0.4434, 0.1083, 0.4429, 0.1182, 0.4721, 0.1065, 0.4723, 0.1024, 0.4627, 0.1149, 0.4624, 0.0948, 0.4724, 0.0832, 0.4723, 0.07777, 0.4626, 0.09003, 0.4628, 0.1037, 0.1869, 0.0921, 0.1872, 0.0969, 0.1776, 0.1079, 0.1773, 0.0996, 0.1966, 0.08732, 0.1967, 0.0921, 0.1872, 0.1037, 0.1869, 0.08732, 0.1967, 0.07499, 0.1967, 0.08047, 0.1872, 0.0921, 0.1872, 0.04888, 0.3392, 0.02668, 0.3396, 0.02172, 0.3301, 0.04465, 0.3298, 0.05248, 0.3489, 0.03148, 0.3491, 0.02668, 0.3396, 0.04888, 0.3392, 0.03148, 0.3491, 0.01109, 0.3493, 0.005668, 0.3399, 0.02668, 0.3396, 0.197, 0.1886, 0.1854, 0.1882, 0.1849, 0.1786, 0.1958, 0.1789, 0.1981, 0.1985, 0.1859, 0.1979, 0.1854, 0.1882, 0.197, 0.1886, 0.1859, 0.1979, 0.1737, 0.1976, 0.1738, 0.1879, 0.1854, 0.1882, 0.204, 0.2692, 0.1889, 0.2686, 0.1886, 0.2583, 0.2038, 0.2593, 0.2054, 0.2775, 0.1892, 0.2783, 0.1889, 0.2686, 0.204, 0.2692, 0.1892, 0.2783, 0.1733, 0.2781, 0.1734, 0.2684, 0.1889, 0.2686, 0.07115, 0.2633, 0.05364, 0.2631, 0.05813, 0.2536, 0.07498, 0.2538, 0.06733, 0.2729, 0.04895, 0.2726, 0.05364, 0.2631, 0.07115, 0.2633, 0.04895, 0.2726, 0.03135, 0.273, 0.03657, 0.2634, 0.05364, 0.2631, 0.2131, 0.3384, 0.1918, 0.3374, 0.1919, 0.3286, 0.214, 0.3295, 0.212, 0.3473, 0.1921, 0.3465, 0.1918, 0.3374, 0.2131, 0.3384, 0.1921, 0.3465, 0.1725, 0.3451, 0.1726, 0.337, 0.1918, 0.3374, 0.2071, 0.4159, 0.1911, 0.4145, 0.1914, 0.4047, 0.2082, 0.4063, 0.2059, 0.4254, 0.1911, 0.4253, 0.1911, 0.4145, 0.2071, 0.4159, 0.1911, 0.4253, 0.1758, 0.424, 0.1754, 0.4134, 0.1911, 0.4145, 0.08245, 0.4142, 0.06606, 0.4147, 0.06105, 0.4054, 0.07863, 0.4045, 0.0862, 0.4241, 0.07108, 0.424, 0.06606, 0.4147, 0.08245, 0.4142, 0.07108, 0.424, 0.05571, 0.4244, 0.05, 0.4151, 0.06606, 0.4147, 0.1505, 0.1875, 0.1389, 0.1874, 0.141, 0.1779, 0.1519, 0.178, 0.149, 0.1972, 0.1367, 0.1968, 0.1389, 0.1874, 0.1505, 0.1875, 0.1367, 0.1968, 0.1242, 0.1967, 0.1272, 0.1871, 0.1389, 0.1874, 0.145, 0.2266, 0.1304, 0.2257, 0.1324, 0.2161, 0.1462, 0.2165, 0.144, 0.2367, 0.1285, 0.2353, 0.1304, 0.2257, 0.145, 0.2266, 0.1285, 0.2353, 0.1133, 0.2347, 0.1159, 0.2252, 0.1304, 0.2257, 0.08757, 0.2252, 0.07296, 0.2255, 0.0775, 0.2156, 0.09156, 0.2158, 0.08359, 0.2351, 0.06837, 0.2349, 0.07296, 0.2255, 0.08757, 0.2252, 0.06837, 0.2349, 0.0528, 0.2348, 0.05829, 0.2253, 0.07296, 0.2255, 0.1371, 0.3373, 0.1167, 0.3381, 0.1153, 0.3295, 0.1359, 0.3293, 0.1381, 0.3454, 0.1181, 0.3468, 0.1167, 0.3381, 0.1371, 0.3373, 0.1181, 0.3468, 0.09778, 0.3473, 0.09433, 0.3384, 0.1167, 0.3381, 0.1404, 0.3723, 0.1221, 0.3746, 0.1209, 0.365, 0.1399, 0.3623, 0.141, 0.3827, 0.1234, 0.3845, 0.1221, 0.3746, 0.1404, 0.3723, 0.1234, 0.3845, 0.106, 0.3852, 0.1034, 0.3761, 0.1221, 0.3746, 0.06529, 0.3769, 0.04645, 0.3772, 0.04136, 0.368, 0.06135, 0.3674, 0.06941, 0.3862, 0.05121, 0.3867, 0.04645, 0.3772, 0.06529, 0.3769, 0.05121, 0.3867, 0.03334, 0.3869, 0.02769, 0.3776, 0.04645, 0.3772, 0.2436, 0.1894, 0.2318, 0.1893, 0.2286, 0.1797, 0.2396, 0.1799, 0.2477, 0.199, 0.2351, 0.199, 0.2318, 0.1893, 0.2436, 0.1894, 0.2351, 0.199, 0.2226, 0.1992, 0.2201, 0.1892, 0.2318, 0.1893, 0.2599, 0.2274, 0.2448, 0.2279, 0.2416, 0.2184, 0.2557, 0.2181, 0.2637, 0.237, 0.2484, 0.2371, 0.2448, 0.2279, 0.2599, 0.2274, 0.2484, 0.2371, 0.2334, 0.2373, 0.2305, 0.2281, 0.2448, 0.2279, 0.2016, 0.2281, 0.1873, 0.2268, 0.1868, 0.2173, 0.2005, 0.2185, 0.2027, 0.2382, 0.1879, 0.2373, 0.1873, 0.2268, 0.2016, 0.2281, 0.1879, 0.2373, 0.1734, 0.2374, 0.1734, 0.2266, 0.1873, 0.2268, 0.2765, 0.2654, 0.2579, 0.2657, 0.2541, 0.2567, 0.2714, 0.2562, 0.2809, 0.2746, 0.2624, 0.2749, 0.2579, 0.2657, 0.2765, 0.2654, 0.2624, 0.2749, 0.2437, 0.2751, 0.2409, 0.2658, 0.2579, 0.2657, 0.2931, 0.3026, 0.2728, 0.3026, 0.2692, 0.2933, 0.2891, 0.2932, 0.2974, 0.312, 0.2758, 0.312, 0.2728, 0.3026, 0.2931, 0.3026, 0.2758, 0.312, 0.2547, 0.3118, 0.2523, 0.3025, 0.2728, 0.3026, 0.2094, 0.3033, 0.1898, 0.3041, 0.1897, 0.2956, 0.2087, 0.2946, 0.2103, 0.312, 0.1904, 0.3121, 0.1898, 0.3041, 0.2094, 0.3033, 0.1904, 0.3121, 0.1727, 0.3125, 0.1729, 0.3044, 0.1898, 0.3041, 0.1408, 0.2664, 0.1241, 0.2654, 0.1256, 0.2556, 0.1428, 0.2579, 0.1397, 0.2756, 0.1232, 0.2759, 0.1241, 0.2654, 0.1408, 0.2664, 0.1232, 0.2759, 0.104, 0.2739, 0.1064, 0.2643, 0.1241, 0.2654, 0.138, 0.304, 0.1191, 0.3033, 0.1202, 0.2942, 0.1385, 0.2947, 0.1375, 0.3128, 0.1172, 0.3119, 0.1191, 0.3033, 0.138, 0.304, 0.1172, 0.3119, 0.09521, 0.3111, 0.09774, 0.3021, 0.1191, 0.3033, 0.05537, 0.301, 0.03531, 0.3014, 0.03988, 0.2915, 0.05906, 0.2915, 0.05114, 0.3105, 0.03077, 0.311, 0.03531, 0.3014, 0.05537, 0.301, 0.03077, 0.311, 0.01048, 0.3114, 0.01572, 0.3018, 0.03531, 0.3014, 0.3018, 0.3403, 0.2807, 0.3405, 0.2837, 0.3311, 0.3057, 0.3309, 0.2978, 0.3497, 0.2775, 0.3498, 0.2807, 0.3405, 0.3018, 0.3403, 0.2775, 0.3498, 0.2547, 0.3489, 0.2573, 0.3397, 0.2807, 0.3405, 0.2858, 0.3778, 0.2674, 0.3778, 0.2709, 0.3685, 0.2899, 0.3685, 0.2817, 0.3871, 0.264, 0.3872, 0.2674, 0.3778, 0.2858, 0.3778, 0.264, 0.3872, 0.2461, 0.3871, 0.2485, 0.3776, 0.2674, 0.3778, 0.2099, 0.3756, 0.1915, 0.3741, 0.1917, 0.3647, 0.2106, 0.3659, 0.2096, 0.386, 0.1915, 0.3842, 0.1915, 0.3741, 0.2099, 0.3756, 0.1915, 0.3842, 0.1741, 0.3824, 0.1734, 0.372, 0.1915, 0.3741, 0.27, 0.4154, 0.2536, 0.415, 0.2576, 0.4059, 0.2741, 0.4061, 0.2658, 0.4247, 0.2503, 0.4244, 0.2536, 0.415, 0.27, 0.4154, 0.2503, 0.4244, 0.2354, 0.4247, 0.238, 0.4149, 0.2536, 0.415, 0.2537, 0.4528, 0.2407, 0.4532, 0.2441, 0.4435, 0.2577, 0.4434, 0.2496, 0.4625, 0.2373, 0.4627, 0.2407, 0.4532, 0.2537, 0.4528, 0.2373, 0.4627, 0.225, 0.4628, 0.2277, 0.4533, 0.2407, 0.4532, 0.2019, 0.4532, 0.189, 0.4534, 0.1897, 0.4439, 0.2032, 0.4437, 0.2006, 0.463, 0.1883, 0.4631, 0.189, 0.4534, 0.2019, 0.4532, 0.1883, 0.4631, 0.1761, 0.4631, 0.1761, 0.4531, 0.189, 0.4534, 0.1444, 0.4139, 0.129, 0.414, 0.1273, 0.4035, 0.1431, 0.4037, 0.146, 0.4235, 0.131, 0.4239, 0.129, 0.414, 0.1444, 0.4139, 0.131, 0.4239, 0.1161, 0.4241, 0.1139, 0.4135, 0.129, 0.414, 0.1505, 0.4534, 0.1374, 0.4527, 0.1353, 0.4427, 0.1491, 0.4437, 0.1518, 0.4629, 0.1395, 0.4625, 0.1374, 0.4527, 0.1505, 0.4534, 0.1395, 0.4625, 0.1273, 0.4623, 0.1248, 0.4517, 0.1374, 0.4527, 0.09841, 0.4529, 0.08527, 0.4531, 0.08057, 0.4436, 0.09435, 0.4434, 0.1024, 0.4627, 0.09003, 0.4628, 0.08527, 0.4531, 0.09841, 0.4529, 0.09003, 0.4628, 0.07777, 0.4626, 0.07236, 0.453, 0.08527, 0.4531, 0.1272, 0.1871, 0.1154, 0.1868, 0.1189, 0.1774, 0.13, 0.1777, 0.1242, 0.1967, 0.1118, 0.1966, 0.1154, 0.1868, 0.1272, 0.1871, 0.1118, 0.1966, 0.0996, 0.1966, 0.1037, 0.1869, 0.1154, 0.1868, 0.1213, 0.2062, 0.1085, 0.2063, 0.1118, 0.1966, 0.1242, 0.1967, 0.1186, 0.2157, 0.1051, 0.2159, 0.1085, 0.2063, 0.1213, 0.2062, 0.1051, 0.2159, 0.09156, 0.2158, 0.09557, 0.2063, 0.1085, 0.2063, 0.09557, 0.2063, 0.08243, 0.2061, 0.08732, 0.1967, 0.0996, 0.1966, 0.09156, 0.2158, 0.0775, 0.2156, 0.08243, 0.2061, 0.09557, 0.2063, 0.0775, 0.2156, 0.06362, 0.2156, 0.06928, 0.2061, 0.08243, 0.2061, 0.09433, 0.3384, 0.07115, 0.3387, 0.06729, 0.3295, 0.09038, 0.3292, 0.09778, 0.3473, 0.07574, 0.3479, 0.07115, 0.3387, 0.09433, 0.3384, 0.07574, 0.3479, 0.05248, 0.3489, 0.04888, 0.3392, 0.07115, 0.3387, 0.1005, 0.3561, 0.07939, 0.3571, 0.07574, 0.3479, 0.09778, 0.3473, 0.1019, 0.366, 0.08268, 0.3663, 0.07939, 0.3571, 0.1005, 0.3561, 0.08268, 0.3663, 0.06135, 0.3674, 0.05643, 0.3582, 0.07939, 0.3571, 0.05643, 0.3582, 0.03631, 0.3586, 0.03148, 0.3491, 0.05248, 0.3489, 0.06135, 0.3674, 0.04136, 0.368, 0.03631, 0.3586, 0.05643, 0.3582, 0.04136, 0.368, 0.02206, 0.3683, 0.01645, 0.3588, 0.03631, 0.3586, 0.2201, 0.1892, 0.2085, 0.1888, 0.2067, 0.179, 0.2177, 0.1794, 0.2226, 0.1992, 0.2103, 0.199, 0.2085, 0.1888, 0.2201, 0.1892, 0.2103, 0.199, 0.1981, 0.1985, 0.197, 0.1886, 0.2085, 0.1888, 0.225, 0.2092, 0.2121, 0.2093, 0.2103, 0.199, 0.2226, 0.1992, 0.2275, 0.2189, 0.2138, 0.2193, 0.2121, 0.2093, 0.225, 0.2092, 0.2138, 0.2193, 0.2005, 0.2185, 0.1994, 0.2087, 0.2121, 0.2093, 0.1994, 0.2087, 0.1864, 0.2077, 0.1859, 0.1979, 0.1981, 0.1985, 0.2005, 0.2185, 0.1868, 0.2173, 0.1864, 0.2077, 0.1994, 0.2087, 0.1868, 0.2173, 0.1734, 0.2168, 0.1735, 0.2072, 0.1864, 0.2077, 0.2409, 0.2658, 0.2218, 0.2674, 0.2202, 0.2582, 0.2382, 0.2564, 0.2437, 0.2751, 0.2248, 0.2761, 0.2218, 0.2674, 0.2409, 0.2658, 0.2248, 0.2761, 0.2054, 0.2775, 0.204, 0.2692, 0.2218, 0.2674, 0.2469, 0.2842, 0.2273, 0.2848, 0.2248, 0.2761, 0.2437, 0.2751, 0.2497, 0.2933, 0.2291, 0.2938, 0.2273, 0.2848, 0.2469, 0.2842, 0.2291, 0.2938, 0.2087, 0.2946, 0.2073, 0.2859, 0.2273, 0.2848, 0.2073, 0.2859, 0.1896, 0.2868, 0.1892, 0.2783, 0.2054, 0.2775, 0.2087, 0.2946, 0.1897, 0.2956, 0.1896, 0.2868, 0.2073, 0.2859, 0.1897, 0.2956, 0.1731, 0.296, 0.1732, 0.2873, 0.1896, 0.2868, 0.1064, 0.2643, 0.08855, 0.2635, 0.09143, 0.2536, 0.1084, 0.2542, 0.104, 0.2739, 0.08537, 0.273, 0.08855, 0.2635, 0.1064, 0.2643, 0.08537, 0.273, 0.06733, 0.2729, 0.07115, 0.2633, 0.08855, 0.2635, 0.1015, 0.2831, 0.08191, 0.2824, 0.08537, 0.273, 0.104, 0.2739, 0.1, 0.2929, 0.07858, 0.2916, 0.08191, 0.2824, 0.1015, 0.2831, 0.07858, 0.2916, 0.05906, 0.2915, 0.06297, 0.2821, 0.08191, 0.2824, 0.06297, 0.2821, 0.04421, 0.282, 0.04895, 0.2726, 0.06733, 0.2729, 0.05906, 0.2915, 0.03988, 0.2915, 0.04421, 0.282, 0.06297, 0.2821, 0.03988, 0.2915, 0.02098, 0.2923, 0.02612, 0.2826, 0.04421, 0.282, 0.2573, 0.3397, 0.234, 0.3388, 0.2362, 0.3299, 0.2599, 0.3304, 0.2547, 0.3489, 0.2332, 0.3484, 0.234, 0.3388, 0.2573, 0.3397, 0.2332, 0.3484, 0.212, 0.3473, 0.2131, 0.3384, 0.234, 0.3388, 0.2528, 0.3585, 0.2323, 0.3581, 0.2332, 0.3484, 0.2547, 0.3489, 0.2511, 0.3684, 0.2306, 0.3673, 0.2323, 0.3581, 0.2528, 0.3585, 0.2306, 0.3673, 0.2106, 0.3659, 0.211, 0.3563, 0.2323, 0.3581, 0.211, 0.3563, 0.192, 0.3556, 0.1921, 0.3465, 0.212, 0.3473, 0.2106, 0.3659, 0.1917, 0.3647, 0.192, 0.3556, 0.211, 0.3563, 0.1917, 0.3647, 0.1728, 0.3622, 0.1727, 0.3536, 0.192, 0.3556, 0.238, 0.4149, 0.2225, 0.4159, 0.2244, 0.4062, 0.2405, 0.4056, 0.2354, 0.4247, 0.2206, 0.4253, 0.2225, 0.4159, 0.238, 0.4149, 0.2206, 0.4253, 0.2059, 0.4254, 0.2071, 0.4159, 0.2225, 0.4159, 0.2329, 0.4344, 0.2188, 0.4346, 0.2206, 0.4253, 0.2354, 0.4247, 0.2303, 0.4439, 0.2168, 0.4439, 0.2188, 0.4346, 0.2329, 0.4344, 0.2168, 0.4439, 0.2032, 0.4437, 0.2045, 0.4345, 0.2188, 0.4346, 0.2045, 0.4345, 0.1905, 0.4348, 0.1911, 0.4253, 0.2059, 0.4254, 0.2032, 0.4437, 0.1897, 0.4439, 0.1905, 0.4348, 0.2045, 0.4345, 0.1897, 0.4439, 0.176, 0.4433, 0.176, 0.4339, 0.1905, 0.4348, 0.1139, 0.4135, 0.09821, 0.4141, 0.09526, 0.4041, 0.1117, 0.4032, 0.1161, 0.4241, 0.1012, 0.4245, 0.09821, 0.4141, 0.1139, 0.4135, 0.1012, 0.4245, 0.0862, 0.4241, 0.08245, 0.4142, 0.09821, 0.4141, 0.119, 0.4333, 0.1047, 0.4337, 0.1012, 0.4245, 0.1161, 0.4241, 0.1221, 0.4424, 0.1083, 0.4429, 0.1047, 0.4337, 0.119, 0.4333, 0.1083, 0.4429, 0.09435, 0.4434, 0.0902, 0.4341, 0.1047, 0.4337, 0.0902, 0.4341, 0.07572, 0.4335, 0.07108, 0.424, 0.0862, 0.4241, 0.09435, 0.4434, 0.08057, 0.4436, 0.07572, 0.4335, 0.0902, 0.4341, 0.08057, 0.4436, 0.06691, 0.4434, 0.06139, 0.4338, 0.07572, 0.4335, 0.1738, 0.1879, 0.1622, 0.1877, 0.1629, 0.1782, 0.1739, 0.1784, 0.1737, 0.1976, 0.1614, 0.1975, 0.1622, 0.1877, 0.1738, 0.1879, 0.1614, 0.1975, 0.149, 0.1972, 0.1505, 0.1875, 0.1622, 0.1877, 0.1735, 0.2072, 0.1606, 0.2074, 0.1614, 0.1975, 0.1737, 0.1976, 0.1734, 0.2168, 0.1599, 0.2171, 0.1606, 0.2074, 0.1735, 0.2072, 0.1599, 0.2171, 0.1462, 0.2165, 0.1476, 0.2069, 0.1606, 0.2074, 0.1476, 0.2069, 0.1345, 0.2065, 0.1367, 0.1968, 0.149, 0.1972, 0.1462, 0.2165, 0.1324, 0.2161, 0.1345, 0.2065, 0.1476, 0.2069, 0.1324, 0.2161, 0.1186, 0.2157, 0.1213, 0.2062, 0.1345, 0.2065, 0.1734, 0.2266, 0.1593, 0.2268, 0.1599, 0.2171, 0.1734, 0.2168, 0.1734, 0.2374, 0.1588, 0.2369, 0.1593, 0.2268, 0.1734, 0.2266, 0.1588, 0.2369, 0.144, 0.2367, 0.145, 0.2266, 0.1593, 0.2268, 0.1734, 0.248, 0.1586, 0.2484, 0.1588, 0.2369, 0.1734, 0.2374, 0.1734, 0.258, 0.1582, 0.2585, 0.1586, 0.2484, 0.1734, 0.248, 0.1582, 0.2585, 0.1428, 0.2579, 0.1434, 0.2476, 0.1586, 0.2484, 0.1434, 0.2476, 0.1268, 0.2451, 0.1285, 0.2353, 0.144, 0.2367, 0.1428, 0.2579, 0.1256, 0.2556, 0.1268, 0.2451, 0.1434, 0.2476, 0.1256, 0.2556, 0.1084, 0.2542, 0.1108, 0.2444, 0.1268, 0.2451, 0.1159, 0.2252, 0.1016, 0.2251, 0.1051, 0.2159, 0.1186, 0.2157, 0.1133, 0.2347, 0.09828, 0.2345, 0.1016, 0.2251, 0.1159, 0.2252, 0.09828, 0.2345, 0.08359, 0.2351, 0.08757, 0.2252, 0.1016, 0.2251, 0.1108, 0.2444, 0.09501, 0.2442, 0.09828, 0.2345, 0.1133, 0.2347, 0.1084, 0.2542, 0.09143, 0.2536, 0.09501, 0.2442, 0.1108, 0.2444, 0.09143, 0.2536, 0.07498, 0.2538, 0.07975, 0.2444, 0.09501, 0.2442, 0.07975, 0.2444, 0.06303, 0.2443, 0.06837, 0.2349, 0.08359, 0.2351, 0.07498, 0.2538, 0.05813, 0.2536, 0.06303, 0.2443, 0.07975, 0.2444, 0.05813, 0.2536, 0.04157, 0.2536, 0.04695, 0.2441, 0.06303, 0.2443, 0.1726, 0.337, 0.1547, 0.337, 0.1542, 0.329, 0.1727, 0.3288, 0.1725, 0.3451, 0.1552, 0.3447, 0.1547, 0.337, 0.1726, 0.337, 0.1552, 0.3447, 0.1381, 0.3454, 0.1371, 0.3373, 0.1547, 0.337, 0.1727, 0.3536, 0.1557, 0.3526, 0.1552, 0.3447, 0.1725, 0.3451, 0.1728, 0.3622, 0.1563, 0.3616, 0.1557, 0.3526, 0.1727, 0.3536, 0.1563, 0.3616, 0.1399, 0.3623, 0.1393, 0.3533, 0.1557, 0.3526, 0.1393, 0.3533, 0.1198, 0.3555, 0.1181, 0.3468, 0.1381, 0.3454, 0.1399, 0.3623, 0.1209, 0.365, 0.1198, 0.3555, 0.1393, 0.3533, 0.1209, 0.365, 0.1019, 0.366, 0.1005, 0.3561, 0.1198, 0.3555, 0.1734, 0.372, 0.1569, 0.3717, 0.1563, 0.3616, 0.1728, 0.3622, 0.1741, 0.3824, 0.1576, 0.3814, 0.1569, 0.3717, 0.1734, 0.372, 0.1576, 0.3814, 0.141, 0.3827, 0.1404, 0.3723, 0.1569, 0.3717, 0.175, 0.3938, 0.1584, 0.3921, 0.1576, 0.3814, 0.1741, 0.3824, 0.1754, 0.404, 0.1592, 0.4027, 0.1584, 0.3921, 0.175, 0.3938, 0.1592, 0.4027, 0.1431, 0.4037, 0.1419, 0.3932, 0.1584, 0.3921, 0.1419, 0.3932, 0.1252, 0.3943, 0.1234, 0.3845, 0.141, 0.3827, 0.1431, 0.4037, 0.1273, 0.4035, 0.1252, 0.3943, 0.1419, 0.3932, 0.1273, 0.4035, 0.1117, 0.4032, 0.109, 0.3941, 0.1252, 0.3943, 0.1034, 0.3761, 0.08539, 0.376, 0.08268, 0.3663, 0.1019, 0.366, 0.106, 0.3852, 0.08869, 0.3853, 0.08539, 0.376, 0.1034, 0.3761, 0.08869, 0.3853, 0.06941, 0.3862, 0.06529, 0.3769, 0.08539, 0.376, 0.109, 0.3941, 0.09229, 0.3944, 0.08869, 0.3853, 0.106, 0.3852, 0.1117, 0.4032, 0.09526, 0.4041, 0.09229, 0.3944, 0.109, 0.3941, 0.09526, 0.4041, 0.07863, 0.4045, 0.07404, 0.3954, 0.09229, 0.3944, 0.07404, 0.3954, 0.0561, 0.3961, 0.05121, 0.3867, 0.06941, 0.3862, 0.07863, 0.4045, 0.06105, 0.4054, 0.0561, 0.3961, 0.07404, 0.3954, 0.06105, 0.4054, 0.04445, 0.4057, 0.03889, 0.3963, 0.0561, 0.3961, 0.267, 0.1897, 0.2554, 0.1895, 0.2507, 0.1801, 0.2616, 0.1802, 0.2725, 0.1991, 0.2602, 0.199, 0.2554, 0.1895, 0.267, 0.1897, 0.2602, 0.199, 0.2477, 0.199, 0.2436, 0.1894, 0.2554, 0.1895, 0.2782, 0.2085, 0.265, 0.2084, 0.2602, 0.199, 0.2725, 0.1991, 0.2837, 0.2179, 0.2699, 0.2178, 0.265, 0.2084, 0.2782, 0.2085, 0.2699, 0.2178, 0.2557, 0.2181, 0.2516, 0.2087, 0.265, 0.2084, 0.2516, 0.2087, 0.2386, 0.2087, 0.2351, 0.199, 0.2477, 0.199, 0.2557, 0.2181, 0.2416, 0.2184, 0.2386, 0.2087, 0.2516, 0.2087, 0.2416, 0.2184, 0.2275, 0.2189, 0.225, 0.2092, 0.2386, 0.2087, 0.2891, 0.2274, 0.2747, 0.2273, 0.2699, 0.2178, 0.2837, 0.2179, 0.2945, 0.2369, 0.2793, 0.2369, 0.2747, 0.2273, 0.2891, 0.2274, 0.2793, 0.2369, 0.2637, 0.237, 0.2599, 0.2274, 0.2747, 0.2273, 0.3001, 0.2462, 0.2841, 0.2464, 0.2793, 0.2369, 0.2945, 0.2369, 0.3058, 0.2555, 0.2891, 0.2557, 0.2841, 0.2464, 0.3001, 0.2462, 0.2891, 0.2557, 0.2714, 0.2562, 0.267, 0.247, 0.2841, 0.2464, 0.267, 0.247, 0.2513, 0.2471, 0.2484, 0.2371, 0.2637, 0.237, 0.2714, 0.2562, 0.2541, 0.2567, 0.2513, 0.2471, 0.267, 0.247, 0.2541, 0.2567, 0.2382, 0.2564, 0.236, 0.2465, 0.2513, 0.2471, 0.2305, 0.2281, 0.2158, 0.2285, 0.2138, 0.2193, 0.2275, 0.2189, 0.2334, 0.2373, 0.2182, 0.2376, 0.2158, 0.2285, 0.2305, 0.2281, 0.2182, 0.2376, 0.2027, 0.2382, 0.2016, 0.2281, 0.2158, 0.2285, 0.236, 0.2465, 0.2195, 0.2475, 0.2182, 0.2376, 0.2334, 0.2373, 0.2382, 0.2564, 0.2202, 0.2582, 0.2195, 0.2475, 0.236, 0.2465, 0.2202, 0.2582, 0.2038, 0.2593, 0.2032, 0.2492, 0.2195, 0.2475, 0.2032, 0.2492, 0.1883, 0.248, 0.1879, 0.2373, 0.2027, 0.2382, 0.2038, 0.2593, 0.1886, 0.2583, 0.1883, 0.248, 0.2032, 0.2492, 0.1886, 0.2583, 0.1734, 0.258, 0.1734, 0.248, 0.1883, 0.248, 0.3115, 0.2647, 0.2941, 0.265, 0.2891, 0.2557, 0.3058, 0.2555, 0.3168, 0.2742, 0.299, 0.2744, 0.2941, 0.265, 0.3115, 0.2647, 0.299, 0.2744, 0.2809, 0.2746, 0.2765, 0.2654, 0.2941, 0.265, 0.3221, 0.2838, 0.3037, 0.2838, 0.299, 0.2744, 0.3168, 0.2742, 0.3273, 0.2933, 0.3084, 0.2932, 0.3037, 0.2838, 0.3221, 0.2838, 0.3084, 0.2932, 0.2891, 0.2932, 0.285, 0.2839, 0.3037, 0.2838, 0.285, 0.2839, 0.266, 0.284, 0.2624, 0.2749, 0.2809, 0.2746, 0.2891, 0.2932, 0.2692, 0.2933, 0.266, 0.284, 0.285, 0.2839, 0.2692, 0.2933, 0.2497, 0.2933, 0.2469, 0.2842, 0.266, 0.284, 0.3327, 0.3027, 0.3132, 0.3026, 0.3084, 0.2932, 0.3273, 0.2933, 0.3382, 0.312, 0.318, 0.3121, 0.3132, 0.3026, 0.3327, 0.3027, 0.318, 0.3121, 0.2974, 0.312, 0.2931, 0.3026, 0.3132, 0.3026, 0.3436, 0.3213, 0.3227, 0.3215, 0.318, 0.3121, 0.3382, 0.312, 0.349, 0.3306, 0.3275, 0.3308, 0.3227, 0.3215, 0.3436, 0.3213, 0.3275, 0.3308, 0.3057, 0.3309, 0.3016, 0.3215, 0.3227, 0.3215, 0.3016, 0.3215, 0.279, 0.3214, 0.2758, 0.312, 0.2974, 0.312, 0.3057, 0.3309, 0.2837, 0.3311, 0.279, 0.3214, 0.3016, 0.3215, 0.2837, 0.3311, 0.2599, 0.3304, 0.2571, 0.3211, 0.279, 0.3214, 0.2523, 0.3025, 0.231, 0.3028, 0.2291, 0.2938, 0.2497, 0.2933, 0.2547, 0.3118, 0.2332, 0.3117, 0.231, 0.3028, 0.2523, 0.3025, 0.2332, 0.3117, 0.2103, 0.312, 0.2094, 0.3033, 0.231, 0.3028, 0.2571, 0.3211, 0.2352, 0.3207, 0.2332, 0.3117, 0.2547, 0.3118, 0.2599, 0.3304, 0.2362, 0.3299, 0.2352, 0.3207, 0.2571, 0.3211, 0.2362, 0.3299, 0.214, 0.3295, 0.212, 0.3206, 0.2352, 0.3207, 0.212, 0.3206, 0.191, 0.3203, 0.1904, 0.3121, 0.2103, 0.312, 0.214, 0.3295, 0.1919, 0.3286, 0.191, 0.3203, 0.212, 0.3206, 0.1919, 0.3286, 0.1727, 0.3288, 0.1726, 0.3206, 0.191, 0.3203, 0.1734, 0.2684, 0.1578, 0.2684, 0.1582, 0.2585, 0.1734, 0.258, 0.1733, 0.2781, 0.1571, 0.2773, 0.1578, 0.2684, 0.1734, 0.2684, 0.1571, 0.2773, 0.1397, 0.2756, 0.1408, 0.2664, 0.1578, 0.2684, 0.1732, 0.2873, 0.1565, 0.2862, 0.1571, 0.2773, 0.1733, 0.2781, 0.1731, 0.296, 0.156, 0.2951, 0.1565, 0.2862, 0.1732, 0.2873, 0.156, 0.2951, 0.1385, 0.2947, 0.1392, 0.2854, 0.1565, 0.2862, 0.1392, 0.2854, 0.1218, 0.2851, 0.1232, 0.2759, 0.1397, 0.2756, 0.1385, 0.2947, 0.1202, 0.2942, 0.1218, 0.2851, 0.1392, 0.2854, 0.1202, 0.2942, 0.1, 0.2929, 0.1015, 0.2831, 0.1218, 0.2851, 0.1729, 0.3044, 0.1555, 0.3038, 0.156, 0.2951, 0.1731, 0.296, 0.1727, 0.3125, 0.1554, 0.3129, 0.1555, 0.3038, 0.1729, 0.3044, 0.1554, 0.3129, 0.1375, 0.3128, 0.138, 0.304, 0.1555, 0.3038, 0.1726, 0.3206, 0.1549, 0.321, 0.1554, 0.3129, 0.1727, 0.3125, 0.1727, 0.3288, 0.1542, 0.329, 0.1549, 0.321, 0.1726, 0.3206, 0.1542, 0.329, 0.1359, 0.3293, 0.1366, 0.3211, 0.1549, 0.321, 0.1366, 0.3211, 0.1164, 0.3209, 0.1172, 0.3119, 0.1375, 0.3128, 0.1359, 0.3293, 0.1153, 0.3295, 0.1164, 0.3209, 0.1366, 0.3211, 0.1153, 0.3295, 0.09038, 0.3292, 0.09269, 0.3201, 0.1164, 0.3209, 0.09774, 0.3021, 0.07526, 0.3009, 0.07858, 0.2916, 0.1, 0.2929, 0.09521, 0.3111, 0.07286, 0.3105, 0.07526, 0.3009, 0.09774, 0.3021, 0.07286, 0.3105, 0.05114, 0.3105, 0.05537, 0.301, 0.07526, 0.3009, 0.09269, 0.3201, 0.07049, 0.3202, 0.07286, 0.3105, 0.09521, 0.3111, 0.09038, 0.3292, 0.06729, 0.3295, 0.07049, 0.3202, 0.09269, 0.3201, 0.06729, 0.3295, 0.04465, 0.3298, 0.04793, 0.3201, 0.07049, 0.3202, 0.04793, 0.3201, 0.0263, 0.3204, 0.03077, 0.311, 0.05114, 0.3105, 0.04465, 0.3298, 0.02172, 0.3301, 0.0263, 0.3204, 0.04793, 0.3201, 0.02172, 0.3301, 0.0001057, 0.3305, 0.005289, 0.321, 0.0263, 0.3204, 0.3437, 0.34, 0.3228, 0.3402, 0.3275, 0.3308, 0.349, 0.3306, 0.3385, 0.3495, 0.3183, 0.3497, 0.3228, 0.3402, 0.3437, 0.34, 0.3183, 0.3497, 0.2978, 0.3497, 0.3018, 0.3403, 0.3228, 0.3402, 0.3334, 0.3591, 0.3138, 0.3592, 0.3183, 0.3497, 0.3385, 0.3495, 0.3281, 0.3685, 0.309, 0.3686, 0.3138, 0.3592, 0.3334, 0.3591, 0.309, 0.3686, 0.2899, 0.3685, 0.2939, 0.3591, 0.3138, 0.3592, 0.2939, 0.3591, 0.2742, 0.3591, 0.2775, 0.3498, 0.2978, 0.3497, 0.2899, 0.3685, 0.2709, 0.3685, 0.2742, 0.3591, 0.2939, 0.3591, 0.2709, 0.3685, 0.2511, 0.3684, 0.2528, 0.3585, 0.2742, 0.3591, 0.3226, 0.3778, 0.3044, 0.3779, 0.309, 0.3686, 0.3281, 0.3685, 0.3171, 0.3871, 0.2997, 0.3873, 0.3044, 0.3779, 0.3226, 0.3778, 0.2997, 0.3873, 0.2817, 0.3871, 0.2858, 0.3778, 0.3044, 0.3779, 0.3117, 0.3965, 0.2951, 0.3967, 0.2997, 0.3873, 0.3171, 0.3871, 0.3064, 0.4059, 0.2904, 0.4061, 0.2951, 0.3967, 0.3117, 0.3965, 0.2904, 0.4061, 0.2741, 0.4061, 0.2779, 0.3966, 0.2951, 0.3967, 0.2779, 0.3966, 0.261, 0.3967, 0.264, 0.3872, 0.2817, 0.3871, 0.2741, 0.4061, 0.2576, 0.4059, 0.261, 0.3967, 0.2779, 0.3966, 0.2576, 0.4059, 0.2405, 0.4056, 0.2433, 0.3964, 0.261, 0.3967, 0.2485, 0.3776, 0.2289, 0.3767, 0.2306, 0.3673, 0.2511, 0.3684, 0.2461, 0.3871, 0.2277, 0.3867, 0.2289, 0.3767, 0.2485, 0.3776, 0.2277, 0.3867, 0.2096, 0.386, 0.2099, 0.3756, 0.2289, 0.3767, 0.2433, 0.3964, 0.2262, 0.3966, 0.2277, 0.3867, 0.2461, 0.3871, 0.2405, 0.4056, 0.2244, 0.4062, 0.2262, 0.3966, 0.2433, 0.3964, 0.2244, 0.4062, 0.2082, 0.4063, 0.2092, 0.3965, 0.2262, 0.3966, 0.2092, 0.3965, 0.1919, 0.3952, 0.1915, 0.3842, 0.2096, 0.386, 0.2082, 0.4063, 0.1914, 0.4047, 0.1919, 0.3952, 0.2092, 0.3965, 0.1914, 0.4047, 0.1754, 0.404, 0.175, 0.3938, 0.1919, 0.3952, 0.3011, 0.4154, 0.2858, 0.4155, 0.2904, 0.4061, 0.3064, 0.4059, 0.2957, 0.4248, 0.281, 0.4249, 0.2858, 0.4155, 0.3011, 0.4154, 0.281, 0.4249, 0.2658, 0.4247, 0.27, 0.4154, 0.2858, 0.4155, 0.2902, 0.4341, 0.2762, 0.4342, 0.281, 0.4249, 0.2957, 0.4248, 0.2848, 0.4435, 0.2713, 0.4435, 0.2762, 0.4342, 0.2902, 0.4341, 0.2713, 0.4435, 0.2577, 0.4434, 0.2616, 0.434, 0.2762, 0.4342, 0.2616, 0.434, 0.2472, 0.4339, 0.2503, 0.4244, 0.2658, 0.4247, 0.2577, 0.4434, 0.2441, 0.4435, 0.2472, 0.4339, 0.2616, 0.434, 0.2441, 0.4435, 0.2303, 0.4439, 0.2329, 0.4344, 0.2472, 0.4339, 0.2794, 0.4529, 0.2666, 0.4529, 0.2713, 0.4435, 0.2848, 0.4435, 0.2739, 0.4623, 0.2618, 0.4624, 0.2666, 0.4529, 0.2794, 0.4529, 0.2618, 0.4624, 0.2496, 0.4625, 0.2537, 0.4528, 0.2666, 0.4529, 0.2685, 0.4717, 0.257, 0.4718, 0.2618, 0.4624, 0.2739, 0.4623, 0.2632, 0.4811, 0.2523, 0.4812, 0.257, 0.4718, 0.2685, 0.4717, 0.2523, 0.4812, 0.2415, 0.4813, 0.2455, 0.472, 0.257, 0.4718, 0.2455, 0.472, 0.234, 0.4721, 0.2373, 0.4627, 0.2496, 0.4625, 0.2415, 0.4813, 0.2306, 0.4814, 0.234, 0.4721, 0.2455, 0.472, 0.2306, 0.4814, 0.2197, 0.4816, 0.2224, 0.4722, 0.234, 0.4721, 0.2277, 0.4533, 0.2147, 0.4533, 0.2168, 0.4439, 0.2303, 0.4439, 0.225, 0.4628, 0.2127, 0.4629, 0.2147, 0.4533, 0.2277, 0.4533, 0.2127, 0.4629, 0.2006, 0.463, 0.2019, 0.4532, 0.2147, 0.4533, 0.2224, 0.4722, 0.2108, 0.4723, 0.2127, 0.4629, 0.225, 0.4628, 0.2197, 0.4816, 0.2088, 0.4817, 0.2108, 0.4723, 0.2224, 0.4722, 0.2088, 0.4817, 0.198, 0.4818, 0.1993, 0.4725, 0.2108, 0.4723, 0.1993, 0.4725, 0.1877, 0.4725, 0.1883, 0.4631, 0.2006, 0.463, 0.198, 0.4818, 0.1871, 0.4818, 0.1877, 0.4725, 0.1993, 0.4725, 0.1871, 0.4818, 0.1762, 0.4818, 0.1762, 0.4725, 0.1877, 0.4725, 0.1754, 0.4134, 0.16, 0.4126, 0.1592, 0.4027, 0.1754, 0.404, 0.1758, 0.424, 0.1608, 0.4232, 0.16, 0.4126, 0.1754, 0.4134, 0.1608, 0.4232, 0.146, 0.4235, 0.1444, 0.4139, 0.16, 0.4126, 0.176, 0.4339, 0.1618, 0.4339, 0.1608, 0.4232, 0.1758, 0.424, 0.176, 0.4433, 0.1625, 0.4435, 0.1618, 0.4339, 0.176, 0.4339, 0.1625, 0.4435, 0.1491, 0.4437, 0.1475, 0.4337, 0.1618, 0.4339, 0.1475, 0.4337, 0.1333, 0.4331, 0.131, 0.4239, 0.146, 0.4235, 0.1491, 0.4437, 0.1353, 0.4427, 0.1333, 0.4331, 0.1475, 0.4337, 0.1353, 0.4427, 0.1221, 0.4424, 0.119, 0.4333, 0.1333, 0.4331, 0.1761, 0.4531, 0.1632, 0.4533, 0.1625, 0.4435, 0.176, 0.4433, 0.1761, 0.4631, 0.1639, 0.463, 0.1632, 0.4533, 0.1761, 0.4531, 0.1639, 0.463, 0.1518, 0.4629, 0.1505, 0.4534, 0.1632, 0.4533, 0.1762, 0.4725, 0.1646, 0.4724, 0.1639, 0.463, 0.1761, 0.4631, 0.1762, 0.4818, 0.1653, 0.4818, 0.1646, 0.4724, 0.1762, 0.4725, 0.1653, 0.4818, 0.1544, 0.4817, 0.1531, 0.4723, 0.1646, 0.4724, 0.1531, 0.4723, 0.1415, 0.4722, 0.1395, 0.4625, 0.1518, 0.4629, 0.1544, 0.4817, 0.1435, 0.4816, 0.1415, 0.4722, 0.1531, 0.4723, 0.1435, 0.4816, 0.1326, 0.4816, 0.1299, 0.4721, 0.1415, 0.4722, 0.1248, 0.4517, 0.1116, 0.4525, 0.1083, 0.4429, 0.1221, 0.4424, 0.1273, 0.4623, 0.1149, 0.4624, 0.1116, 0.4525, 0.1248, 0.4517, 0.1149, 0.4624, 0.1024, 0.4627, 0.09841, 0.4529, 0.1116, 0.4525, 0.1299, 0.4721, 0.1182, 0.4721, 0.1149, 0.4624, 0.1273, 0.4623, 0.1326, 0.4816, 0.1217, 0.4816, 0.1182, 0.4721, 0.1299, 0.4721, 0.1217, 0.4816, 0.1107, 0.4816, 0.1065, 0.4723, 0.1182, 0.4721, 0.1065, 0.4723, 0.0948, 0.4724, 0.09003, 0.4628, 0.1024, 0.4627, 0.1107, 0.4816, 0.0996, 0.4818, 0.0948, 0.4724, 0.1065, 0.4723, 0.0996, 0.4818, 0.08866, 0.4818, 0.0832, 0.4723, 0.0948, 0.4724])
me_circle.materials.append(mat_material)
me_circle.use_remesh_preserve_volume = False
me_circle.use_remesh_preserve_attributes = False
me_circle.use_mirror_vertex_groups = False
me_circle.update()

# ---- objects
ob_circle = bpy.data.objects.new('Circle', me_circle)
ob_lamp = bpy.data.objects.new('Lamp', light_lamp)
ob_camera = bpy.data.objects.new('Camera', cam_camera)

# ---- transforms, parenting, visibility, modifiers, constraints
ob_circle.location = (0.0, 0.0, 0.0)
ob_circle.lineart.crease_threshold = 0.0
ob_lamp.location = (-0.02212, -0.864, 2.394)
ob_lamp.rotation_euler = (0.6503, 0.05522, 1.866)
ob_lamp.lock_rotations_4d = False
ob_lamp.empty_display_type = 'ARROWS'
ob_lamp.color = (0.0, 0.0, 0.0, 0.0)
ob_lamp.lineart.crease_threshold = 0.0
ob_camera.location = (0.6066, 12.79, -4.537)
ob_camera.rotation_euler = (-10.62, 0.09656, 3.131)
ob_camera.lock_rotations_4d = False
ob_camera.empty_display_type = 'ARROWS'
ob_camera.color = (0.0, 0.0, 0.0, 0.0)
ob_camera.display_type = 'WIRE'
ob_camera.lineart.crease_threshold = 0.0

# ---- collection membership
col_collection_1.objects.link(ob_circle)
col_collection_1.objects.link(ob_lamp)
col_collection_1.objects.link(ob_camera)

# ---- scene / render settings (as saved in the file)
scene.camera = ob_camera
scene.frame_start = 1; scene.frame_end = 250; scene.frame_set(1)
scene.render.engine = 'BLENDER_EEVEE_NEXT'
scene.render.resolution_percentage = 50
scene.render.dither_intensity = 0.0
scene.cycles.use_denoising = False
scene.cycles.samples = 10
scene.cycles.sampling_pattern = 'TABULATED_SOBOL'
scene.cycles.light_sampling_threshold = 0.0
scene.cycles.use_adaptive_sampling = False
scene.cycles.use_light_tree = False
scene.cycles.blur_glossy = 0.0
scene.cycles.volume_bounces = 1
scene.cycles.pixel_filter_type = 'GAUSSIAN'
scene.cycles.sample_clamp_indirect = 0.0
scene.view_settings.view_transform = 'Standard'
bpy.context.view_layer.update()
